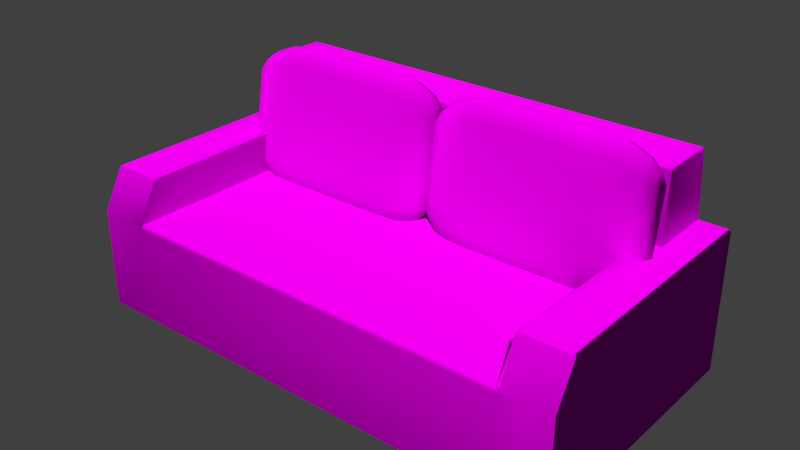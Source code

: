 # Source: decoration_furniture_couch_1.blend  (saved by Blender 2.70.0; exported with 4.5.12 LTS)
import bpy
from mathutils import Matrix  # noqa: F401  (used for matrix-valued properties, if any)

bpy.ops.wm.read_factory_settings(use_empty=True)
scene = bpy.context.scene
scene.name = 'Scene'

# ---- collections
col_collection_1 = bpy.data.collections.new('Collection 1'); scene.collection.children.link(col_collection_1)

# ---- images (referenced by path relative to the original .blend; pixels are not part of the script)
import os
ASSET_DIR = os.environ.get("B2B_ASSET_DIR", "")  # directory of the original .blend (textures are referenced by path, not embedded)
HERE = os.path.dirname(os.path.abspath(__file__))  # packed textures are extracted next to this script under _unpacked/

def load_image(name, relpath, width, height, colorspace="sRGB"):
    """Load a texture the original file referenced (path relative to the .blend, or extracted next to this script)."""
    p = next((c for c in (os.path.join(HERE, relpath), os.path.join(ASSET_DIR, relpath)) if relpath and os.path.exists(c)), "")
    if p:
        img = bpy.data.images.load(p, check_existing=True)
        img.name = name
    else:  # same state as the original file: an image datablock whose file is absent (Cycles renders it pink)
        img = bpy.data.images.new(name, width, height)
        img.source = "FILE"
        img.filepath = "//" + (relpath or name)
    img.colorspace_settings.name = colorspace
    return img
img_decoration_furniture_textile_1_diffuse_jpg = load_image('decoration_furniture_textile_1_diffuse.jpg', 'Texturen/decoration_furniture_textile_1_diffuse.jpg', 1024, 1024, 'sRGB')
img_decoration_furniture_textile_1_normal_jpg = load_image('decoration_furniture_textile_1_normal.jpg', 'Texturen/decoration_furniture_textile_1_normal.jpg', 1024, 1024, 'sRGB')

# ---- materials (node trees are filled in below, after node groups)
mat_decoration_furniture_couch_1_base_textile_1 = bpy.data.materials.new('decoration_furniture_couch_1_base_textile_1')
mat_decoration_furniture_couch_1_base_textile_1.alpha_threshold = 0.0
mat_decoration_furniture_couch_1_base_textile_1.roughness = 0.5
mat_decoration_furniture_couch_1_base_textile_1.line_color = (0.0, 0.0, 0.0, 1.0)

# ---- material node trees
mat_decoration_furniture_couch_1_base_textile_1.use_nodes = True; mat_decoration_furniture_couch_1_base_textile_1.node_tree.nodes.clear()
_N = mat_decoration_furniture_couch_1_base_textile_1.node_tree.nodes; _L = mat_decoration_furniture_couch_1_base_textile_1.node_tree.links
n0 = _N.new('ShaderNodeOutputMaterial'); n0.name = 'Material Output'; n0.location = (300, 300)
n1 = _N.new('ShaderNodeTexCoord'); n1.name = 'Texture Coordinate'; n1.location = (-711, 312)
n2 = _N.new('ShaderNodeTexImage'); n2.name = 'Image Texture'; n2.location = (-440, 443)
n2.width = 140
n2.image = img_decoration_furniture_textile_1_diffuse_jpg
n3 = _N.new('ShaderNodeTexImage'); n3.name = 'Image Texture.001'; n3.location = (-470, 170)
n3.width = 140
n3.image = img_decoration_furniture_textile_1_normal_jpg
n4 = _N.new('ShaderNodeNormalMap'); n4.name = 'Normal Map'; n4.location = (-228, 158)
n5 = _N.new('ShaderNodeBsdfDiffuse'); n5.name = 'Diffuse BSDF'; n5.location = (10, 300)
_L.new(n5.outputs[0], n0.inputs[0])
_L.new(n1.outputs[2], n2.inputs[0])
_L.new(n1.outputs[2], n3.inputs[0])
_L.new(n2.outputs[0], n5.inputs[0])
_L.new(n4.outputs[0], n5.inputs[2])
_L.new(n3.outputs[0], n4.inputs[1])
n0.is_active_output = True

# ---- world
world_world = bpy.data.worlds.new('World'); scene.world = world_world
world_world.color = (0.05088, 0.05088, 0.05088)
world_world.use_sun_shadow = False
world_world.sun_shadow_jitter_overblur = 0.0
world_world.cycles.sampling_method = 'MANUAL'
world_world.cycles.sample_map_resolution = 256

# ---- meshes
me_cube_006 = bpy.data.meshes.new('Cube.006')
me_cube_006.from_pydata([(-1.129, 0.0632, 0.3721), (0.9408, 0.1018, 0.5994), (1.129, -0.0632, -0.3721), (-0.9408, -0.1018, -0.5994), (0.9408, 0.2135, 0.4262), (-0.9408, -0.0608, 0.4728), (-0.9408, 0.1018, 0.5994), (-0.5645, 0.1194, 0.7027), (-0.1882, 0.1194, 0.7027), (0.1882, 0.1194, 0.7027), (0.5645, 0.1194, 0.7027), (0.9408, -0.1018, -0.5994), (0.5645, -0.1194, -0.7027), (0.1882, -0.1194, -0.7027), (-0.1882, -0.1194, -0.7027), (-0.5645, -0.1194, -0.7027), (-0.9408, 0.2135, 0.4262), (-0.5645, 0.2426, 0.501), (-0.1882, 0.2426, 0.501), (0.1882, 0.2426, 0.501), (0.5645, 0.2426, 0.501), (0.9408, -0.0608, 0.4728), (0.5645, -0.06358, 0.553), (0.1882, -0.06358, 0.553), (-0.1882, -0.06358, 0.553), (-0.5645, -0.06358, 0.553), (-1.129, -0.0632, -0.3721), (-1.129, -0.02107, -0.124), (-1.129, 0.02107, 0.124), (1.129, 0.0632, 0.3721), (1.129, 0.02107, 0.124), (1.129, -0.02107, -0.124), (0.9408, 0.0608, -0.4728), (0.9408, 0.1117, -0.1731), (0.9408, 0.1626, 0.1265), (-0.9408, -0.2135, -0.4262), (-0.9408, -0.1626, -0.1265), (-0.9408, -0.1117, 0.1731), (-0.9408, 0.0608, -0.4728), (-0.9408, 0.1117, -0.1731), (-0.9408, 0.1626, 0.1265), (-0.5645, 0.06358, -0.553), (-0.1882, 0.06358, -0.553), (0.1882, 0.06358, -0.553), (0.5645, 0.06358, -0.553), (0.9408, -0.2135, -0.4262), (0.9408, -0.1626, -0.1265), (0.9408, -0.1117, 0.1731), (0.5645, -0.2426, -0.501), (0.5645, -0.1829, -0.1497), (0.5645, -0.1233, 0.2017), (0.1882, -0.2426, -0.501), (0.1882, -0.1829, -0.1497), (0.1882, -0.1233, 0.2017), (-0.1882, -0.2426, -0.501), (-0.1882, -0.1829, -0.1497), (-0.1882, -0.1233, 0.2017), (-0.5645, -0.2426, -0.501), (-0.5645, -0.1829, -0.1497), (-0.5645, -0.1233, 0.2017), (-1.082, -0.08339, -0.4909), (-1.082, -0.02841, 0.4076), (-1.082, 0.08339, 0.4909), (-1.082, 0.02841, -0.4076), (0.9408, -0.007418, 0.5794), (1.082, 0.08339, 0.4909), (-0.9408, 0.1983, 0.5444), (1.082, -0.1614, -0.3753), (1.082, -0.08339, -0.4909), (1.082, 0.1614, 0.3753), (-0.9408, -0.1983, -0.5444), (0.9408, 0.007418, -0.5794), (-0.9408, -0.007418, 0.5794), (-0.5645, -0.002926, 0.6782), (-0.1882, -0.002926, 0.6782), (0.1882, -0.002926, 0.6782), (0.5645, -0.002926, 0.6782), (0.9408, 0.1983, 0.5444), (0.5645, 0.2267, 0.6392), (0.1882, 0.2267, 0.6392), (-0.1882, 0.2267, 0.6392), (-0.5645, 0.2267, 0.6392), (0.9408, -0.1983, -0.5444), (0.5645, -0.2267, -0.6392), (0.1882, -0.2267, -0.6392), (-0.1882, -0.2267, -0.6392), (-0.5645, -0.2267, -0.6392), (-0.9408, 0.007418, -0.5794), (-0.5645, 0.002926, -0.6782), (-0.1882, 0.002926, -0.6782), (0.1882, 0.002926, -0.6782), (0.5645, 0.002926, -0.6782), (-0.7527, 0.115, 0.6768), (-0.3763, 0.1194, 0.7027), (1.318e-16, 0.1194, 0.7027), (0.3763, 0.1194, 0.7027), (0.7527, 0.115, 0.6768), (0.7527, -0.115, -0.6768), (0.3763, -0.1194, -0.7027), (-1.318e-16, -0.1194, -0.7027), (-0.3763, -0.1194, -0.7027), (-0.7527, -0.115, -0.6768), (-0.7527, 0.06288, -0.533), (-0.3763, 0.06358, -0.553), (2.524e-08, 0.06358, -0.553), (0.3763, 0.06358, -0.553), (0.7527, 0.06288, -0.533), (0.7527, -0.2353, -0.4823), (0.3763, -0.2426, -0.501), (-2.524e-08, -0.2426, -0.501), (-0.3763, -0.2426, -0.501), (-0.7527, -0.2353, -0.4823), (-1.082, -0.1614, -0.3753), (-1.082, -0.1171, -0.1144), (-1.082, -0.07273, 0.1466), (-1.082, 0.1614, 0.3753), (-1.082, 0.1171, 0.1144), (-1.082, 0.07273, -0.1466), (1.082, -0.02841, 0.4076), (1.082, -0.07273, 0.1466), (1.082, -0.1171, -0.1144), (1.082, 0.02841, -0.4076), (1.082, 0.07273, -0.1466), (1.082, 0.1171, 0.1144), (-0.7527, 0.2353, 0.4823), (-0.3763, 0.2426, 0.501), (-2.524e-08, 0.2426, 0.501), (0.3763, 0.2426, 0.501), (0.7527, 0.2353, 0.4823), (0.7527, -0.06288, 0.533), (0.7527, -0.1204, 0.1945), (0.7527, -0.1779, -0.1439), (0.3763, -0.06358, 0.553), (0.3763, -0.1233, 0.2017), (0.3763, -0.1829, -0.1497), (2.524e-08, -0.06358, 0.553), (4.206e-09, -0.1233, 0.2017), (-1.262e-08, -0.1829, -0.1497), (-0.3763, -0.06358, 0.553), (-0.3763, -0.1233, 0.2017), (-0.3763, -0.1829, -0.1497), (-0.7527, -0.06288, 0.533), (-0.7527, -0.1204, 0.1945), (-0.7527, -0.1779, -0.1439), (-1.129, -0.04213, -0.2481), (-1.129, 4.446e-10, 2.618e-09), (-1.129, 0.04213, 0.2481), (1.129, 0.04213, 0.2481), (1.129, -4.446e-10, -2.618e-09), (1.129, -0.04213, -0.2481), (0.9408, 0.08625, -0.323), (0.9408, 0.1372, -0.0233), (0.9408, 0.1881, 0.2764), (-0.9408, -0.1881, -0.2764), (-0.9408, -0.1372, 0.0233), (-0.9408, -0.08625, 0.323), (-0.9408, 0.08625, -0.323), (-0.9408, 0.1372, -0.0233), (-0.9408, 0.1881, 0.2764), (0.9408, -0.1881, -0.2764), (0.9408, -0.1372, 0.0233), (0.9408, -0.08625, 0.323), (0.5645, -0.2128, -0.3253), (0.5645, -0.1531, 0.026), (0.5645, -0.09342, 0.3773), (0.1882, -0.2128, -0.3253), (0.1882, -0.1531, 0.026), (0.1882, -0.09342, 0.3773), (-0.1882, -0.2128, -0.3253), (-0.1882, -0.1531, 0.026), (-0.1882, -0.09342, 0.3773), (-0.5645, -0.2128, -0.3253), (-0.5645, -0.1531, 0.026), (-0.5645, -0.09342, 0.3773), (-1.045, -0.00956, -0.4964), (-1.045, 0.1549, 0.4717), (1.045, 0.1549, 0.4717), (1.045, -0.00956, -0.4964), (-1.045, -0.1549, -0.4717), (-1.045, 0.00956, 0.4964), (1.045, 0.00956, 0.4964), (1.045, -0.1549, -0.4717), (-0.7527, -0.004049, 0.6535), (-0.3763, -0.002926, 0.6782), (2.524e-08, -0.002926, 0.6782), (0.3763, -0.002926, 0.6782), (0.7527, -0.004049, 0.6535), (0.7527, 0.2196, 0.6155), (0.3763, 0.2267, 0.6392), (-2.524e-08, 0.2267, 0.6392), (-0.3763, 0.2267, 0.6392), (-0.7527, 0.2196, 0.6155), (0.7527, -0.2196, -0.6155), (0.3763, -0.2267, -0.6392), (-2.524e-08, -0.2267, -0.6392), (-0.3763, -0.2267, -0.6392), (-0.7527, -0.2196, -0.6155), (-0.7527, 0.004049, -0.6535), (-0.3763, 0.002926, -0.6782), (2.524e-08, 0.002926, -0.6782), (0.3763, 0.002926, -0.6782), (0.7527, 0.004049, -0.6535), (-1.082, -0.1392, -0.2448), (-1.082, -0.0949, 0.01612), (-1.082, -0.05057, 0.2771), (-1.082, 0.1392, 0.2448), (-1.082, 0.0949, -0.01612), (-1.082, 0.05057, -0.2771), (1.082, -0.05057, 0.2771), (1.082, -0.0949, 0.01612), (1.082, -0.1392, -0.2448), (1.082, 0.05057, -0.2771), (1.082, 0.0949, -0.01612), (1.082, 0.1392, 0.2448), (0.7527, -0.09163, 0.3637), (0.7527, -0.1491, 0.02533), (0.7527, -0.2066, -0.3131), (0.3763, -0.09342, 0.3773), (0.3763, -0.1531, 0.026), (0.3763, -0.2128, -0.3253), (1.577e-08, -0.09342, 0.3773), (-4.206e-09, -0.1531, 0.026), (-1.998e-08, -0.2128, -0.3253), (-0.3763, -0.09342, 0.3773), (-0.3763, -0.1531, 0.026), (-0.3763, -0.2128, -0.3253), (-0.7527, -0.09163, 0.3637), (-0.7527, -0.1491, 0.02533), (-0.7527, -0.2066, -0.3131)], [], [(0, 146, 204, 61), (0, 61, 179, 62), (0, 62, 175, 115), (0, 115, 205, 146), (1, 96, 186, 64), (1, 64, 180, 65), (1, 65, 176, 77), (1, 77, 187, 96), (2, 149, 210, 67), (2, 67, 181, 68), (2, 68, 177, 121), (2, 121, 211, 149), (3, 101, 196, 70), (3, 70, 178, 60), (3, 60, 174, 87), (3, 87, 197, 101), (4, 128, 187, 77), (4, 77, 176, 69), (4, 69, 213, 152), (5, 155, 226, 141), (5, 141, 182, 72), (5, 72, 179, 61), (5, 61, 204, 155), (6, 62, 179, 72), (6, 72, 182, 92), (6, 92, 191, 66), (6, 66, 175, 62), (7, 92, 182, 73), (7, 73, 183, 93), (7, 93, 190, 81), (7, 81, 191, 92), (8, 93, 183, 74), (8, 74, 184, 94), (8, 94, 189, 80), (8, 80, 190, 93), (9, 94, 184, 75), (9, 75, 185, 95), (9, 95, 188, 79), (9, 79, 189, 94), (10, 95, 185, 76), (10, 76, 186, 96), (10, 96, 187, 78), (10, 78, 188, 95), (11, 68, 181, 82), (11, 82, 192, 97), (11, 97, 201, 71), (11, 71, 177, 68), (12, 97, 192, 83), (12, 83, 193, 98), (12, 98, 200, 91), (12, 91, 201, 97), (13, 98, 193, 84), (13, 84, 194, 99), (13, 99, 199, 90), (13, 90, 200, 98), (14, 99, 194, 85), (14, 85, 195, 100), (14, 100, 198, 89), (14, 89, 199, 99), (15, 100, 195, 86), (15, 86, 196, 101), (15, 101, 197, 88), (15, 88, 198, 100), (16, 158, 205, 115), (16, 115, 175, 66), (16, 66, 191, 124), (17, 124, 191, 81), (17, 81, 190, 125), (18, 125, 190, 80), (18, 80, 189, 126), (19, 126, 189, 79), (19, 79, 188, 127), (20, 127, 188, 78), (20, 78, 187, 128), (21, 161, 208, 118), (21, 118, 180, 64), (21, 64, 186, 129), (21, 129, 214, 161), (22, 164, 214, 129), (22, 129, 186, 76), (22, 76, 185, 132), (22, 132, 217, 164), (23, 167, 217, 132), (23, 132, 185, 75), (23, 75, 184, 135), (23, 135, 220, 167), (24, 170, 220, 135), (24, 135, 184, 74), (24, 74, 183, 138), (24, 138, 223, 170), (25, 173, 223, 138), (25, 138, 183, 73), (25, 73, 182, 141), (25, 141, 226, 173), (26, 60, 178, 112), (26, 112, 202, 144), (26, 144, 207, 63), (26, 63, 174, 60), (27, 144, 202, 113), (27, 113, 203, 145), (27, 145, 206, 117), (27, 117, 207, 144), (28, 145, 203, 114), (28, 114, 204, 146), (28, 146, 205, 116), (28, 116, 206, 145), (29, 65, 180, 118), (29, 118, 208, 147), (29, 147, 213, 69), (29, 69, 176, 65), (30, 147, 208, 119), (30, 119, 209, 148), (30, 148, 212, 123), (30, 123, 213, 147), (31, 148, 209, 120), (31, 120, 210, 149), (31, 149, 211, 122), (31, 122, 212, 148), (32, 71, 201, 106), (32, 150, 211, 121), (32, 121, 177, 71), (33, 151, 212, 122), (33, 122, 211, 150), (34, 152, 213, 123), (34, 123, 212, 151), (35, 70, 196, 111), (35, 111, 228, 153), (35, 153, 202, 112), (35, 112, 178, 70), (36, 153, 228, 143), (36, 143, 227, 154), (36, 154, 203, 113), (36, 113, 202, 153), (37, 154, 227, 142), (37, 142, 226, 155), (37, 155, 204, 114), (37, 114, 203, 154), (38, 87, 174, 63), (38, 63, 207, 156), (38, 102, 197, 87), (39, 156, 207, 117), (39, 117, 206, 157), (40, 157, 206, 116), (40, 116, 205, 158), (41, 88, 197, 102), (41, 103, 198, 88), (42, 89, 198, 103), (42, 104, 199, 89), (43, 90, 199, 104), (43, 105, 200, 90), (44, 91, 200, 105), (44, 106, 201, 91), (45, 82, 181, 67), (45, 67, 210, 159), (45, 159, 216, 107), (45, 107, 192, 82), (46, 159, 210, 120), (46, 120, 209, 160), (46, 160, 215, 131), (46, 131, 216, 159), (47, 160, 209, 119), (47, 119, 208, 161), (47, 161, 214, 130), (47, 130, 215, 160), (48, 83, 192, 107), (48, 107, 216, 162), (48, 162, 219, 108), (48, 108, 193, 83), (49, 162, 216, 131), (49, 131, 215, 163), (49, 163, 218, 134), (49, 134, 219, 162), (50, 163, 215, 130), (50, 130, 214, 164), (50, 164, 217, 133), (50, 133, 218, 163), (51, 84, 193, 108), (51, 108, 219, 165), (51, 165, 222, 109), (51, 109, 194, 84), (52, 165, 219, 134), (52, 134, 218, 166), (52, 166, 221, 137), (52, 137, 222, 165), (53, 166, 218, 133), (53, 133, 217, 167), (53, 167, 220, 136), (53, 136, 221, 166), (54, 85, 194, 109), (54, 109, 222, 168), (54, 168, 225, 110), (54, 110, 195, 85), (55, 168, 222, 137), (55, 137, 221, 169), (55, 169, 224, 140), (55, 140, 225, 168), (56, 169, 221, 136), (56, 136, 220, 170), (56, 170, 223, 139), (56, 139, 224, 169), (57, 86, 195, 110), (57, 110, 225, 171), (57, 171, 228, 111), (57, 111, 196, 86), (58, 171, 225, 140), (58, 140, 224, 172), (58, 172, 227, 143), (58, 143, 228, 171), (59, 172, 224, 139), (59, 139, 223, 173), (59, 173, 226, 142), (59, 142, 227, 172)])
me_cube_006.polygons.foreach_set('use_smooth', [True] * 212)
_uv = me_cube_006.uv_layers.new(name='UVMap')
_uv.uv.foreach_set('vector', [0.3786, 0.6561, 0.3553, 0.6361, 0.4203, 0.5792, 0.4332, 0.5927, 0.3786, 0.6561, 0.4332, 0.5927, 0.4367, 0.6133, 0.4058, 0.6707, 0.3786, 0.6561, 0.4058, 0.6707, 0.3645, 0.7708, 0.3065, 0.7953, 0.3786, 0.6561, 0.3065, 0.7953, 0.2503, 0.7635, 0.3553, 0.6361, 0.6722, 0.5694, 0.6579, 0.5992, 0.5837, 0.5473, 0.5956, 0.5344, 0.6722, 0.5694, 0.5956, 0.5344, 0.6177, 0.5257, 0.6819, 0.537, 0.6722, 0.5694, 0.6819, 0.537, 0.786, 0.5667, 0.8248, 0.6285, 0.6722, 0.5694, 0.8248, 0.6285, 0.8101, 0.6931, 0.6579, 0.5992, 0.6085, 0.3439, 0.6318, 0.3639, 0.5668, 0.4208, 0.5539, 0.4073, 0.6085, 0.3439, 0.5539, 0.4073, 0.5504, 0.3867, 0.5813, 0.3293, 0.6085, 0.3439, 0.5813, 0.3293, 0.6227, 0.2292, 0.6806, 0.2047, 0.6085, 0.3439, 0.6806, 0.2047, 0.7369, 0.2365, 0.6318, 0.3639, 0.315, 0.4306, 0.3292, 0.4008, 0.4035, 0.4527, 0.3916, 0.4656, 0.315, 0.4306, 0.3916, 0.4656, 0.3695, 0.4743, 0.3053, 0.463, 0.315, 0.4306, 0.3053, 0.463, 0.2011, 0.4333, 0.1623, 0.3715, 0.315, 0.4306, 0.1623, 0.3715, 0.177, 0.3069, 0.3292, 0.4008, 0.9472, 0.6306, 0.9234, 0.7342, 0.8101, 0.6931, 0.8248, 0.6285, 0.9472, 0.6306, 0.8248, 0.6285, 0.786, 0.5667, 0.8412, 0.5364, 0.9472, 0.6306, 0.8412, 0.5364, 0.8511, 0.4725, 0.987, 0.5146, 0.4564, 0.5794, 0.4461, 0.5657, 0.4616, 0.5613, 0.4708, 0.5769, 0.4564, 0.5794, 0.4708, 0.5769, 0.4748, 0.6001, 0.4573, 0.6013, 0.4564, 0.5794, 0.4573, 0.6013, 0.4367, 0.6133, 0.4332, 0.5927, 0.4564, 0.5794, 0.4332, 0.5927, 0.4203, 0.5792, 0.4461, 0.5657, 0.4372, 0.6831, 0.4058, 0.6707, 0.4367, 0.6133, 0.4573, 0.6013, 0.4372, 0.6831, 0.4573, 0.6013, 0.4748, 0.6001, 0.4694, 0.6904, 0.4372, 0.6831, 0.4694, 0.6904, 0.4487, 0.8681, 0.389, 0.8396, 0.4372, 0.6831, 0.389, 0.8396, 0.3645, 0.7708, 0.4058, 0.6707, 0.4975, 0.692, 0.4694, 0.6904, 0.4748, 0.6001, 0.4895, 0.5977, 0.4975, 0.692, 0.4895, 0.5977, 0.5039, 0.5942, 0.5249, 0.6896, 0.4975, 0.692, 0.5249, 0.6896, 0.5552, 0.8719, 0.5023, 0.8754, 0.4975, 0.692, 0.5023, 0.8754, 0.4487, 0.8681, 0.4694, 0.6904, 0.5512, 0.682, 0.5249, 0.6896, 0.5039, 0.5942, 0.5191, 0.5895, 0.5512, 0.682, 0.5191, 0.5895, 0.5337, 0.5829, 0.577, 0.6724, 0.5512, 0.682, 0.577, 0.6724, 0.6588, 0.8412, 0.6086, 0.8624, 0.5512, 0.682, 0.6086, 0.8624, 0.5552, 0.8719, 0.5249, 0.6896, 0.6006, 0.6581, 0.577, 0.6724, 0.5337, 0.5829, 0.548, 0.5755, 0.6006, 0.6581, 0.548, 0.5755, 0.561, 0.5665, 0.6228, 0.6422, 0.6006, 0.6581, 0.6228, 0.6422, 0.7471, 0.779, 0.7065, 0.8149, 0.6006, 0.6581, 0.7065, 0.8149, 0.6588, 0.8412, 0.577, 0.6724, 0.6418, 0.6221, 0.6228, 0.6422, 0.561, 0.5665, 0.5727, 0.5574, 0.6418, 0.6221, 0.5727, 0.5574, 0.5837, 0.5473, 0.6579, 0.5992, 0.6418, 0.6221, 0.6579, 0.5992, 0.8101, 0.6931, 0.7826, 0.7397, 0.6418, 0.6221, 0.7826, 0.7397, 0.7471, 0.779, 0.6228, 0.6422, 0.5499, 0.3169, 0.5813, 0.3293, 0.5504, 0.3867, 0.5299, 0.3987, 0.5499, 0.3169, 0.5299, 0.3987, 0.5123, 0.3999, 0.5177, 0.3096, 0.5499, 0.3169, 0.5177, 0.3096, 0.5384, 0.1319, 0.5982, 0.1604, 0.5499, 0.3169, 0.5982, 0.1604, 0.6227, 0.2292, 0.5813, 0.3293, 0.4897, 0.308, 0.5177, 0.3096, 0.5123, 0.3999, 0.4977, 0.4023, 0.4897, 0.308, 0.4977, 0.4023, 0.4832, 0.4058, 0.4622, 0.3104, 0.4897, 0.308, 0.4622, 0.3104, 0.432, 0.1281, 0.4848, 0.1246, 0.4897, 0.308, 0.4848, 0.1246, 0.5384, 0.1319, 0.5177, 0.3096, 0.436, 0.318, 0.4622, 0.3104, 0.4832, 0.4058, 0.4681, 0.4105, 0.436, 0.318, 0.4681, 0.4105, 0.4534, 0.4171, 0.4101, 0.3276, 0.436, 0.318, 0.4101, 0.3276, 0.3284, 0.1588, 0.3786, 0.1376, 0.436, 0.318, 0.3786, 0.1376, 0.432, 0.1281, 0.4622, 0.3104, 0.3865, 0.3419, 0.4101, 0.3276, 0.4534, 0.4171, 0.4392, 0.4245, 0.3865, 0.3419, 0.4392, 0.4245, 0.4261, 0.4335, 0.3643, 0.3578, 0.3865, 0.3419, 0.3643, 0.3578, 0.2401, 0.221, 0.2806, 0.1851, 0.3865, 0.3419, 0.2806, 0.1851, 0.3284, 0.1588, 0.4101, 0.3276, 0.3454, 0.3779, 0.3643, 0.3578, 0.4261, 0.4335, 0.4144, 0.4426, 0.3454, 0.3779, 0.4144, 0.4426, 0.4035, 0.4527, 0.3292, 0.4008, 0.3454, 0.3779, 0.3292, 0.4008, 0.177, 0.3069, 0.2045, 0.2603, 0.3454, 0.3779, 0.2045, 0.2603, 0.2401, 0.221, 0.3643, 0.3578, 0.3147, 0.9368, 0.199, 0.8962, 0.2503, 0.7635, 0.3065, 0.7953, 0.3147, 0.9368, 0.3065, 0.7953, 0.3645, 0.7708, 0.389, 0.8396, 0.3147, 0.9368, 0.389, 0.8396, 0.4487, 0.8681, 0.4107, 0.9824, 0.4901, 0.9999, 0.4107, 0.9824, 0.4487, 0.8681, 0.5023, 0.8754, 0.4901, 0.9999, 0.5023, 0.8754, 0.5552, 0.8719, 0.5686, 0.9988, 0.643, 0.9803, 0.5686, 0.9988, 0.5552, 0.8719, 0.6086, 0.8624, 0.643, 0.9803, 0.6086, 0.8624, 0.6588, 0.8412, 0.7137, 0.9546, 0.7777, 0.9151, 0.7137, 0.9546, 0.6588, 0.8412, 0.7065, 0.8149, 0.7777, 0.9151, 0.7065, 0.8149, 0.7471, 0.779, 0.8383, 0.8683, 0.8879, 0.8073, 0.8383, 0.8683, 0.7471, 0.779, 0.7826, 0.7397, 0.8879, 0.8073, 0.7826, 0.7397, 0.8101, 0.6931, 0.9234, 0.7342, 0.5789, 0.5201, 0.5746, 0.5036, 0.6011, 0.4917, 0.6037, 0.5102, 0.5789, 0.5201, 0.6037, 0.5102, 0.6177, 0.5257, 0.5956, 0.5344, 0.5789, 0.5201, 0.5956, 0.5344, 0.5837, 0.5473, 0.568, 0.5298, 0.5789, 0.5201, 0.568, 0.5298, 0.5614, 0.5129, 0.5746, 0.5036, 0.5579, 0.5373, 0.5494, 0.5197, 0.5614, 0.5129, 0.568, 0.5298, 0.5579, 0.5373, 0.568, 0.5298, 0.5837, 0.5473, 0.5727, 0.5574, 0.5579, 0.5373, 0.5727, 0.5574, 0.561, 0.5665, 0.5463, 0.5441, 0.5579, 0.5373, 0.5463, 0.5441, 0.5371, 0.5257, 0.5494, 0.5197, 0.5341, 0.5507, 0.5246, 0.5318, 0.5371, 0.5257, 0.5463, 0.5441, 0.5341, 0.5507, 0.5463, 0.5441, 0.561, 0.5665, 0.548, 0.5755, 0.5341, 0.5507, 0.548, 0.5755, 0.5337, 0.5829, 0.5213, 0.5573, 0.5341, 0.5507, 0.5213, 0.5573, 0.512, 0.538, 0.5246, 0.5318, 0.5082, 0.5633, 0.4993, 0.5441, 0.512, 0.538, 0.5213, 0.5573, 0.5082, 0.5633, 0.5213, 0.5573, 0.5337, 0.5829, 0.5191, 0.5895, 0.5082, 0.5633, 0.5191, 0.5895, 0.5039, 0.5942, 0.4954, 0.5687, 0.5082, 0.5633, 0.4954, 0.5687, 0.4867, 0.5501, 0.4993, 0.5441, 0.4829, 0.5736, 0.4745, 0.556, 0.4867, 0.5501, 0.4954, 0.5687, 0.4829, 0.5736, 0.4954, 0.5687, 0.5039, 0.5942, 0.4895, 0.5977, 0.4829, 0.5736, 0.4895, 0.5977, 0.4748, 0.6001, 0.4708, 0.5769, 0.4829, 0.5736, 0.4708, 0.5769, 0.4616, 0.5613, 0.4745, 0.556, 0.2999, 0.4933, 0.3053, 0.463, 0.3695, 0.4743, 0.3834, 0.4898, 0.2999, 0.4933, 0.3834, 0.4898, 0.386, 0.5083, 0.3011, 0.5241, 0.2999, 0.4933, 0.3011, 0.5241, 0.136, 0.5274, 0.1459, 0.4636, 0.2999, 0.4933, 0.1459, 0.4636, 0.2011, 0.4333, 0.3053, 0.463, 0.3079, 0.5547, 0.3011, 0.5241, 0.386, 0.5083, 0.3913, 0.5272, 0.3079, 0.5547, 0.3913, 0.5272, 0.399, 0.5458, 0.3202, 0.5839, 0.3079, 0.5547, 0.3202, 0.5839, 0.1651, 0.659, 0.1423, 0.5945, 0.3079, 0.5547, 0.1423, 0.5945, 0.136, 0.5274, 0.3011, 0.5241, 0.3355, 0.6117, 0.3202, 0.5839, 0.399, 0.5458, 0.4088, 0.5633, 0.3355, 0.6117, 0.4088, 0.5633, 0.4203, 0.5792, 0.3553, 0.6361, 0.3355, 0.6117, 0.3553, 0.6361, 0.2503, 0.7635, 0.2016, 0.717, 0.3355, 0.6117, 0.2016, 0.717, 0.1651, 0.659, 0.3202, 0.5839, 0.6873, 0.5067, 0.6819, 0.537, 0.6177, 0.5257, 0.6037, 0.5102, 0.6873, 0.5067, 0.6037, 0.5102, 0.6011, 0.4917, 0.6861, 0.4759, 0.6873, 0.5067, 0.6861, 0.4759, 0.8511, 0.4725, 0.8412, 0.5364, 0.6873, 0.5067, 0.8412, 0.5364, 0.786, 0.5667, 0.6819, 0.537, 0.6793, 0.4452, 0.6861, 0.4759, 0.6011, 0.4917, 0.5958, 0.4728, 0.6793, 0.4452, 0.5958, 0.4728, 0.5881, 0.4542, 0.6669, 0.4161, 0.6793, 0.4452, 0.6669, 0.4161, 0.822, 0.341, 0.8448, 0.4055, 0.6793, 0.4452, 0.8448, 0.4055, 0.8511, 0.4725, 0.6861, 0.4759, 0.6517, 0.3883, 0.6669, 0.4161, 0.5881, 0.4542, 0.5783, 0.4367, 0.6517, 0.3883, 0.5783, 0.4367, 0.5668, 0.4208, 0.6318, 0.3639, 0.6517, 0.3883, 0.6318, 0.3639, 0.7369, 0.2365, 0.7855, 0.283, 0.6517, 0.3883, 0.7855, 0.283, 0.822, 0.341, 0.6669, 0.4161, 0.6724, 0.06316, 0.5982, 0.1604, 0.5384, 0.1319, 0.5765, 0.0176, 0.6724, 0.06316, 0.7881, 0.1038, 0.7369, 0.2365, 0.6806, 0.2047, 0.6724, 0.06316, 0.6806, 0.2047, 0.6227, 0.2292, 0.5982, 0.1604, 0.8827, 0.1786, 0.953, 0.2776, 0.822, 0.341, 0.7855, 0.283, 0.8827, 0.1786, 0.7855, 0.283, 0.7369, 0.2365, 0.7881, 0.1038, 0.987, 0.3941, 0.987, 0.5146, 0.8511, 0.4725, 0.8448, 0.4055, 0.987, 0.3941, 0.8448, 0.4055, 0.822, 0.341, 0.953, 0.2776, 0.4082, 0.4799, 0.3916, 0.4656, 0.4035, 0.4527, 0.4192, 0.4702, 0.4082, 0.4799, 0.4192, 0.4702, 0.4257, 0.4871, 0.4126, 0.4964, 0.4082, 0.4799, 0.4126, 0.4964, 0.386, 0.5083, 0.3834, 0.4898, 0.4082, 0.4799, 0.3834, 0.4898, 0.3695, 0.4743, 0.3916, 0.4656, 0.4189, 0.5143, 0.4126, 0.4964, 0.4257, 0.4871, 0.4332, 0.5058, 0.4189, 0.5143, 0.4332, 0.5058, 0.4419, 0.525, 0.4268, 0.5323, 0.4189, 0.5143, 0.4268, 0.5323, 0.399, 0.5458, 0.3913, 0.5272, 0.4189, 0.5143, 0.3913, 0.5272, 0.386, 0.5083, 0.4126, 0.4964, 0.436, 0.5498, 0.4268, 0.5323, 0.4419, 0.525, 0.4516, 0.5438, 0.436, 0.5498, 0.4516, 0.5438, 0.4616, 0.5613, 0.4461, 0.5657, 0.436, 0.5498, 0.4461, 0.5657, 0.4203, 0.5792, 0.4088, 0.5633, 0.436, 0.5498, 0.4088, 0.5633, 0.399, 0.5458, 0.4268, 0.5323, 0.03998, 0.3694, 0.1623, 0.3715, 0.2011, 0.4333, 0.1459, 0.4636, 0.03998, 0.3694, 0.1459, 0.4636, 0.136, 0.5274, 9.943e-05, 0.4853, 0.03998, 0.3694, 0.06374, 0.2658, 0.177, 0.3069, 0.1623, 0.3715, 9.934e-05, 0.6059, 9.943e-05, 0.4853, 0.136, 0.5274, 0.1423, 0.5945, 9.934e-05, 0.6059, 0.1423, 0.5945, 0.1651, 0.659, 0.03414, 0.7224, 0.1044, 0.8214, 0.03414, 0.7224, 0.1651, 0.659, 0.2016, 0.717, 0.1044, 0.8214, 0.2016, 0.717, 0.2503, 0.7635, 0.199, 0.8962, 0.09927, 0.1927, 0.2045, 0.2603, 0.177, 0.3069, 0.06374, 0.2658, 0.09927, 0.1927, 0.1488, 0.1317, 0.2401, 0.221, 0.2045, 0.2603, 0.2095, 0.0849, 0.2806, 0.1851, 0.2401, 0.221, 0.1488, 0.1317, 0.2095, 0.0849, 0.2735, 0.04542, 0.3284, 0.1588, 0.2806, 0.1851, 0.3442, 0.01968, 0.3786, 0.1376, 0.3284, 0.1588, 0.2735, 0.04542, 0.3442, 0.01968, 0.4185, 0.001162, 0.432, 0.1281, 0.3786, 0.1376, 0.4971, 9.934e-05, 0.4848, 0.1246, 0.432, 0.1281, 0.4185, 0.001162, 0.4971, 9.934e-05, 0.5765, 0.0176, 0.5384, 0.1319, 0.4848, 0.1246, 0.5307, 0.4206, 0.5299, 0.3987, 0.5504, 0.3867, 0.5539, 0.4073, 0.5307, 0.4206, 0.5539, 0.4073, 0.5668, 0.4208, 0.541, 0.4343, 0.5307, 0.4206, 0.541, 0.4343, 0.5255, 0.4387, 0.5163, 0.4231, 0.5307, 0.4206, 0.5163, 0.4231, 0.5123, 0.3999, 0.5299, 0.3987, 0.5511, 0.4502, 0.541, 0.4343, 0.5668, 0.4208, 0.5783, 0.4367, 0.5511, 0.4502, 0.5783, 0.4367, 0.5881, 0.4542, 0.5604, 0.4677, 0.5511, 0.4502, 0.5604, 0.4677, 0.5452, 0.475, 0.5355, 0.4562, 0.5511, 0.4502, 0.5355, 0.4562, 0.5255, 0.4387, 0.541, 0.4343, 0.5683, 0.4857, 0.5604, 0.4677, 0.5881, 0.4542, 0.5958, 0.4728, 0.5683, 0.4857, 0.5958, 0.4728, 0.6011, 0.4917, 0.5746, 0.5036, 0.5683, 0.4857, 0.5746, 0.5036, 0.5614, 0.5129, 0.5539, 0.4942, 0.5683, 0.4857, 0.5539, 0.4942, 0.5452, 0.475, 0.5604, 0.4677, 0.5042, 0.4264, 0.4977, 0.4023, 0.5123, 0.3999, 0.5163, 0.4231, 0.5042, 0.4264, 0.5163, 0.4231, 0.5255, 0.4387, 0.5127, 0.444, 0.5042, 0.4264, 0.5127, 0.444, 0.5004, 0.4499, 0.4917, 0.4313, 0.5042, 0.4264, 0.4917, 0.4313, 0.4832, 0.4058, 0.4977, 0.4023, 0.5223, 0.4623, 0.5127, 0.444, 0.5255, 0.4387, 0.5355, 0.4562, 0.5223, 0.4623, 0.5355, 0.4562, 0.5452, 0.475, 0.532, 0.4814, 0.5223, 0.4623, 0.532, 0.4814, 0.519, 0.4877, 0.5097, 0.4687, 0.5223, 0.4623, 0.5097, 0.4687, 0.5004, 0.4499, 0.5127, 0.444, 0.541, 0.5008, 0.532, 0.4814, 0.5452, 0.475, 0.5539, 0.4942, 0.541, 0.5008, 0.5539, 0.4942, 0.5614, 0.5129, 0.5494, 0.5197, 0.541, 0.5008, 0.5494, 0.5197, 0.5371, 0.5257, 0.5281, 0.5068, 0.541, 0.5008, 0.5281, 0.5068, 0.519, 0.4877, 0.532, 0.4814, 0.4789, 0.4367, 0.4681, 0.4105, 0.4832, 0.4058, 0.4917, 0.4313, 0.4789, 0.4367, 0.4917, 0.4313, 0.5004, 0.4499, 0.4878, 0.4559, 0.4789, 0.4367, 0.4878, 0.4559, 0.4752, 0.462, 0.4658, 0.4427, 0.4789, 0.4367, 0.4658, 0.4427, 0.4534, 0.4171, 0.4681, 0.4105, 0.497, 0.4748, 0.4878, 0.4559, 0.5004, 0.4499, 0.5097, 0.4687, 0.497, 0.4748, 0.5097, 0.4687, 0.519, 0.4877, 0.5063, 0.4938, 0.497, 0.4748, 0.5063, 0.4938, 0.4936, 0.5, 0.4844, 0.481, 0.497, 0.4748, 0.4844, 0.481, 0.4752, 0.462, 0.4878, 0.4559, 0.5155, 0.5129, 0.5063, 0.4938, 0.519, 0.4877, 0.5281, 0.5068, 0.5155, 0.5129, 0.5281, 0.5068, 0.5371, 0.5257, 0.5246, 0.5318, 0.5155, 0.5129, 0.5246, 0.5318, 0.512, 0.538, 0.5028, 0.519, 0.5155, 0.5129, 0.5028, 0.519, 0.4936, 0.5, 0.5063, 0.4938, 0.453, 0.4493, 0.4392, 0.4245, 0.4534, 0.4171, 0.4658, 0.4427, 0.453, 0.4493, 0.4658, 0.4427, 0.4752, 0.462, 0.4626, 0.4682, 0.453, 0.4493, 0.4626, 0.4682, 0.45, 0.4743, 0.4408, 0.4559, 0.453, 0.4493, 0.4408, 0.4559, 0.4261, 0.4335, 0.4392, 0.4245, 0.4717, 0.4871, 0.4626, 0.4682, 0.4752, 0.462, 0.4844, 0.481, 0.4717, 0.4871, 0.4844, 0.481, 0.4936, 0.5, 0.4808, 0.5062, 0.4717, 0.4871, 0.4808, 0.5062, 0.4681, 0.5123, 0.459, 0.4932, 0.4717, 0.4871, 0.459, 0.4932, 0.45, 0.4743, 0.4626, 0.4682, 0.4901, 0.5251, 0.4808, 0.5062, 0.4936, 0.5, 0.5028, 0.519, 0.4901, 0.5251, 0.5028, 0.519, 0.512, 0.538, 0.4993, 0.5441, 0.4901, 0.5251, 0.4993, 0.5441, 0.4867, 0.5501, 0.4774, 0.5313, 0.4901, 0.5251, 0.4774, 0.5313, 0.4681, 0.5123, 0.4808, 0.5062, 0.4292, 0.4627, 0.4144, 0.4426, 0.4261, 0.4335, 0.4408, 0.4559, 0.4292, 0.4627, 0.4408, 0.4559, 0.45, 0.4743, 0.4378, 0.4803, 0.4292, 0.4627, 0.4378, 0.4803, 0.4257, 0.4871, 0.4192, 0.4702, 0.4292, 0.4627, 0.4192, 0.4702, 0.4035, 0.4527, 0.4144, 0.4426, 0.4462, 0.4992, 0.4378, 0.4803, 0.45, 0.4743, 0.459, 0.4932, 0.4462, 0.4992, 0.459, 0.4932, 0.4681, 0.5123, 0.4552, 0.5186, 0.4462, 0.4992, 0.4552, 0.5186, 0.4419, 0.525, 0.4332, 0.5058, 0.4462, 0.4992, 0.4332, 0.5058, 0.4257, 0.4871, 0.4378, 0.4803, 0.4648, 0.5377, 0.4552, 0.5186, 0.4681, 0.5123, 0.4774, 0.5313, 0.4648, 0.5377, 0.4774, 0.5313, 0.4867, 0.5501, 0.4745, 0.556, 0.4648, 0.5377, 0.4745, 0.556, 0.4616, 0.5613, 0.4516, 0.5438, 0.4648, 0.5377, 0.4516, 0.5438, 0.4419, 0.525, 0.4552, 0.5186])
me_cube_006.materials.append(mat_decoration_furniture_couch_1_base_textile_1)
me_cube_006.use_remesh_preserve_volume = False
me_cube_006.use_remesh_preserve_attributes = False
me_cube_006.use_mirror_vertex_groups = False
me_cube_006.update()
me_cube_005 = bpy.data.meshes.new('Cube.005')
me_cube_005.from_pydata([(-1.129, 0.0632, 0.3721), (0.9408, 0.1018, 0.5994), (1.129, -0.0632, -0.3721), (-0.9408, -0.1018, -0.5994), (0.9408, 0.2135, 0.4262), (-0.9408, -0.0608, 0.4728), (-0.9408, 0.1018, 0.5994), (-0.5645, 0.1194, 0.7027), (-0.1882, 0.1194, 0.7027), (0.1882, 0.1194, 0.7027), (0.5645, 0.1194, 0.7027), (0.9408, -0.1018, -0.5994), (0.5645, -0.1194, -0.7027), (0.1882, -0.1194, -0.7027), (-0.1882, -0.1194, -0.7027), (-0.5645, -0.1194, -0.7027), (-0.9408, 0.2135, 0.4262), (-0.5645, 0.2426, 0.501), (-0.1882, 0.2426, 0.501), (0.1882, 0.2426, 0.501), (0.5645, 0.2426, 0.501), (0.9408, -0.0608, 0.4728), (0.5645, -0.06358, 0.553), (0.1882, -0.06358, 0.553), (-0.1882, -0.06358, 0.553), (-0.5645, -0.06358, 0.553), (-1.129, -0.0632, -0.3721), (-1.129, -0.02107, -0.124), (-1.129, 0.02107, 0.124), (1.129, 0.0632, 0.3721), (1.129, 0.02107, 0.124), (1.129, -0.02107, -0.124), (0.9408, 0.0608, -0.4728), (0.9408, 0.1117, -0.1731), (0.9408, 0.1626, 0.1265), (-0.9408, -0.2135, -0.4262), (-0.9408, -0.1626, -0.1265), (-0.9408, -0.1117, 0.1731), (-0.9408, 0.0608, -0.4728), (-0.9408, 0.1117, -0.1731), (-0.9408, 0.1626, 0.1265), (-0.5645, 0.06358, -0.553), (-0.1882, 0.06358, -0.553), (0.1882, 0.06358, -0.553), (0.5645, 0.06358, -0.553), (0.9408, -0.2135, -0.4262), (0.9408, -0.1626, -0.1265), (0.9408, -0.1117, 0.1731), (0.5645, -0.2426, -0.501), (0.5645, -0.1829, -0.1497), (0.5645, -0.1233, 0.2017), (0.1882, -0.2426, -0.501), (0.1882, -0.1829, -0.1497), (0.1882, -0.1233, 0.2017), (-0.1882, -0.2426, -0.501), (-0.1882, -0.1829, -0.1497), (-0.1882, -0.1233, 0.2017), (-0.5645, -0.2426, -0.501), (-0.5645, -0.1829, -0.1497), (-0.5645, -0.1233, 0.2017), (-1.082, -0.08339, -0.4909), (-1.082, -0.02841, 0.4076), (-1.082, 0.08339, 0.4909), (-1.082, 0.02841, -0.4076), (0.9408, -0.007418, 0.5794), (1.082, 0.08339, 0.4909), (-0.9408, 0.1983, 0.5444), (1.082, -0.1614, -0.3753), (1.082, -0.08339, -0.4909), (1.082, 0.1614, 0.3753), (-0.9408, -0.1983, -0.5444), (0.9408, 0.007418, -0.5794), (-0.9408, -0.007418, 0.5794), (-0.5645, -0.002926, 0.6782), (-0.1882, -0.002926, 0.6782), (0.1882, -0.002926, 0.6782), (0.5645, -0.002926, 0.6782), (0.9408, 0.1983, 0.5444), (0.5645, 0.2267, 0.6392), (0.1882, 0.2267, 0.6392), (-0.1882, 0.2267, 0.6392), (-0.5645, 0.2267, 0.6392), (0.9408, -0.1983, -0.5444), (0.5645, -0.2267, -0.6392), (0.1882, -0.2267, -0.6392), (-0.1882, -0.2267, -0.6392), (-0.5645, -0.2267, -0.6392), (-0.9408, 0.007418, -0.5794), (-0.5645, 0.002926, -0.6782), (-0.1882, 0.002926, -0.6782), (0.1882, 0.002926, -0.6782), (0.5645, 0.002926, -0.6782), (-0.7527, 0.115, 0.6768), (-0.3763, 0.1194, 0.7027), (1.318e-16, 0.1194, 0.7027), (0.3763, 0.1194, 0.7027), (0.7527, 0.115, 0.6768), (0.7527, -0.115, -0.6768), (0.3763, -0.1194, -0.7027), (-1.318e-16, -0.1194, -0.7027), (-0.3763, -0.1194, -0.7027), (-0.7527, -0.115, -0.6768), (-0.7527, 0.06288, -0.533), (-0.3763, 0.06358, -0.553), (2.524e-08, 0.06358, -0.553), (0.3763, 0.06358, -0.553), (0.7527, 0.06288, -0.533), (0.7527, -0.2353, -0.4823), (0.3763, -0.2426, -0.501), (-2.524e-08, -0.2426, -0.501), (-0.3763, -0.2426, -0.501), (-0.7527, -0.2353, -0.4823), (-1.082, -0.1614, -0.3753), (-1.082, -0.1171, -0.1144), (-1.082, -0.07273, 0.1466), (-1.082, 0.1614, 0.3753), (-1.082, 0.1171, 0.1144), (-1.082, 0.07273, -0.1466), (1.082, -0.02841, 0.4076), (1.082, -0.07273, 0.1466), (1.082, -0.1171, -0.1144), (1.082, 0.02841, -0.4076), (1.082, 0.07273, -0.1466), (1.082, 0.1171, 0.1144), (-0.7527, 0.2353, 0.4823), (-0.3763, 0.2426, 0.501), (-2.524e-08, 0.2426, 0.501), (0.3763, 0.2426, 0.501), (0.7527, 0.2353, 0.4823), (0.7527, -0.06288, 0.533), (0.7527, -0.1204, 0.1945), (0.7527, -0.1779, -0.1439), (0.3763, -0.06358, 0.553), (0.3763, -0.1233, 0.2017), (0.3763, -0.1829, -0.1497), (2.524e-08, -0.06358, 0.553), (4.206e-09, -0.1233, 0.2017), (-1.262e-08, -0.1829, -0.1497), (-0.3763, -0.06358, 0.553), (-0.3763, -0.1233, 0.2017), (-0.3763, -0.1829, -0.1497), (-0.7527, -0.06288, 0.533), (-0.7527, -0.1204, 0.1945), (-0.7527, -0.1779, -0.1439), (-1.129, -0.04213, -0.2481), (-1.129, 4.446e-10, 2.618e-09), (-1.129, 0.04213, 0.2481), (1.129, 0.04213, 0.2481), (1.129, -4.446e-10, -2.618e-09), (1.129, -0.04213, -0.2481), (0.9408, 0.08625, -0.323), (0.9408, 0.1372, -0.0233), (0.9408, 0.1881, 0.2764), (-0.9408, -0.1881, -0.2764), (-0.9408, -0.1372, 0.0233), (-0.9408, -0.08625, 0.323), (-0.9408, 0.08625, -0.323), (-0.9408, 0.1372, -0.0233), (-0.9408, 0.1881, 0.2764), (0.9408, -0.1881, -0.2764), (0.9408, -0.1372, 0.0233), (0.9408, -0.08625, 0.323), (0.5645, -0.2128, -0.3253), (0.5645, -0.1531, 0.026), (0.5645, -0.09342, 0.3773), (0.1882, -0.2128, -0.3253), (0.1882, -0.1531, 0.026), (0.1882, -0.09342, 0.3773), (-0.1882, -0.2128, -0.3253), (-0.1882, -0.1531, 0.026), (-0.1882, -0.09342, 0.3773), (-0.5645, -0.2128, -0.3253), (-0.5645, -0.1531, 0.026), (-0.5645, -0.09342, 0.3773), (-1.045, -0.00956, -0.4964), (-1.045, 0.1549, 0.4717), (1.045, 0.1549, 0.4717), (1.045, -0.00956, -0.4964), (-1.045, -0.1549, -0.4717), (-1.045, 0.00956, 0.4964), (1.045, 0.00956, 0.4964), (1.045, -0.1549, -0.4717), (-0.7527, -0.004049, 0.6535), (-0.3763, -0.002926, 0.6782), (2.524e-08, -0.002926, 0.6782), (0.3763, -0.002926, 0.6782), (0.7527, -0.004049, 0.6535), (0.7527, 0.2196, 0.6155), (0.3763, 0.2267, 0.6392), (-2.524e-08, 0.2267, 0.6392), (-0.3763, 0.2267, 0.6392), (-0.7527, 0.2196, 0.6155), (0.7527, -0.2196, -0.6155), (0.3763, -0.2267, -0.6392), (-2.524e-08, -0.2267, -0.6392), (-0.3763, -0.2267, -0.6392), (-0.7527, -0.2196, -0.6155), (-0.7527, 0.004049, -0.6535), (-0.3763, 0.002926, -0.6782), (2.524e-08, 0.002926, -0.6782), (0.3763, 0.002926, -0.6782), (0.7527, 0.004049, -0.6535), (-1.082, -0.1392, -0.2448), (-1.082, -0.0949, 0.01612), (-1.082, -0.05057, 0.2771), (-1.082, 0.1392, 0.2448), (-1.082, 0.0949, -0.01612), (-1.082, 0.05057, -0.2771), (1.082, -0.05057, 0.2771), (1.082, -0.0949, 0.01612), (1.082, -0.1392, -0.2448), (1.082, 0.05057, -0.2771), (1.082, 0.0949, -0.01612), (1.082, 0.1392, 0.2448), (0.7527, -0.09163, 0.3637), (0.7527, -0.1491, 0.02533), (0.7527, -0.2066, -0.3131), (0.3763, -0.09342, 0.3773), (0.3763, -0.1531, 0.026), (0.3763, -0.2128, -0.3253), (1.577e-08, -0.09342, 0.3773), (-4.206e-09, -0.1531, 0.026), (-1.998e-08, -0.2128, -0.3253), (-0.3763, -0.09342, 0.3773), (-0.3763, -0.1531, 0.026), (-0.3763, -0.2128, -0.3253), (-0.7527, -0.09163, 0.3637), (-0.7527, -0.1491, 0.02533), (-0.7527, -0.2066, -0.3131)], [], [(0, 146, 204, 61), (0, 61, 179, 62), (0, 62, 175, 115), (0, 115, 205, 146), (1, 96, 186, 64), (1, 64, 180, 65), (1, 65, 176, 77), (1, 77, 187, 96), (2, 149, 210, 67), (2, 67, 181, 68), (2, 68, 177, 121), (2, 121, 211, 149), (3, 101, 196, 70), (3, 70, 178, 60), (3, 60, 174, 87), (3, 87, 197, 101), (4, 128, 187, 77), (4, 77, 176, 69), (4, 69, 213, 152), (5, 155, 226, 141), (5, 141, 182, 72), (5, 72, 179, 61), (5, 61, 204, 155), (6, 62, 179, 72), (6, 72, 182, 92), (6, 92, 191, 66), (6, 66, 175, 62), (7, 92, 182, 73), (7, 73, 183, 93), (7, 93, 190, 81), (7, 81, 191, 92), (8, 93, 183, 74), (8, 74, 184, 94), (8, 94, 189, 80), (8, 80, 190, 93), (9, 94, 184, 75), (9, 75, 185, 95), (9, 95, 188, 79), (9, 79, 189, 94), (10, 95, 185, 76), (10, 76, 186, 96), (10, 96, 187, 78), (10, 78, 188, 95), (11, 68, 181, 82), (11, 82, 192, 97), (11, 97, 201, 71), (11, 71, 177, 68), (12, 97, 192, 83), (12, 83, 193, 98), (12, 98, 200, 91), (12, 91, 201, 97), (13, 98, 193, 84), (13, 84, 194, 99), (13, 99, 199, 90), (13, 90, 200, 98), (14, 99, 194, 85), (14, 85, 195, 100), (14, 100, 198, 89), (14, 89, 199, 99), (15, 100, 195, 86), (15, 86, 196, 101), (15, 101, 197, 88), (15, 88, 198, 100), (16, 158, 205, 115), (16, 115, 175, 66), (16, 66, 191, 124), (17, 124, 191, 81), (17, 81, 190, 125), (18, 125, 190, 80), (18, 80, 189, 126), (19, 126, 189, 79), (19, 79, 188, 127), (20, 127, 188, 78), (20, 78, 187, 128), (21, 161, 208, 118), (21, 118, 180, 64), (21, 64, 186, 129), (21, 129, 214, 161), (22, 164, 214, 129), (22, 129, 186, 76), (22, 76, 185, 132), (22, 132, 217, 164), (23, 167, 217, 132), (23, 132, 185, 75), (23, 75, 184, 135), (23, 135, 220, 167), (24, 170, 220, 135), (24, 135, 184, 74), (24, 74, 183, 138), (24, 138, 223, 170), (25, 173, 223, 138), (25, 138, 183, 73), (25, 73, 182, 141), (25, 141, 226, 173), (26, 60, 178, 112), (26, 112, 202, 144), (26, 144, 207, 63), (26, 63, 174, 60), (27, 144, 202, 113), (27, 113, 203, 145), (27, 145, 206, 117), (27, 117, 207, 144), (28, 145, 203, 114), (28, 114, 204, 146), (28, 146, 205, 116), (28, 116, 206, 145), (29, 65, 180, 118), (29, 118, 208, 147), (29, 147, 213, 69), (29, 69, 176, 65), (30, 147, 208, 119), (30, 119, 209, 148), (30, 148, 212, 123), (30, 123, 213, 147), (31, 148, 209, 120), (31, 120, 210, 149), (31, 149, 211, 122), (31, 122, 212, 148), (32, 71, 201, 106), (32, 150, 211, 121), (32, 121, 177, 71), (33, 151, 212, 122), (33, 122, 211, 150), (34, 152, 213, 123), (34, 123, 212, 151), (35, 70, 196, 111), (35, 111, 228, 153), (35, 153, 202, 112), (35, 112, 178, 70), (36, 153, 228, 143), (36, 143, 227, 154), (36, 154, 203, 113), (36, 113, 202, 153), (37, 154, 227, 142), (37, 142, 226, 155), (37, 155, 204, 114), (37, 114, 203, 154), (38, 87, 174, 63), (38, 63, 207, 156), (38, 102, 197, 87), (39, 156, 207, 117), (39, 117, 206, 157), (40, 157, 206, 116), (40, 116, 205, 158), (41, 88, 197, 102), (41, 103, 198, 88), (42, 89, 198, 103), (42, 104, 199, 89), (43, 90, 199, 104), (43, 105, 200, 90), (44, 91, 200, 105), (44, 106, 201, 91), (45, 82, 181, 67), (45, 67, 210, 159), (45, 159, 216, 107), (45, 107, 192, 82), (46, 159, 210, 120), (46, 120, 209, 160), (46, 160, 215, 131), (46, 131, 216, 159), (47, 160, 209, 119), (47, 119, 208, 161), (47, 161, 214, 130), (47, 130, 215, 160), (48, 83, 192, 107), (48, 107, 216, 162), (48, 162, 219, 108), (48, 108, 193, 83), (49, 162, 216, 131), (49, 131, 215, 163), (49, 163, 218, 134), (49, 134, 219, 162), (50, 163, 215, 130), (50, 130, 214, 164), (50, 164, 217, 133), (50, 133, 218, 163), (51, 84, 193, 108), (51, 108, 219, 165), (51, 165, 222, 109), (51, 109, 194, 84), (52, 165, 219, 134), (52, 134, 218, 166), (52, 166, 221, 137), (52, 137, 222, 165), (53, 166, 218, 133), (53, 133, 217, 167), (53, 167, 220, 136), (53, 136, 221, 166), (54, 85, 194, 109), (54, 109, 222, 168), (54, 168, 225, 110), (54, 110, 195, 85), (55, 168, 222, 137), (55, 137, 221, 169), (55, 169, 224, 140), (55, 140, 225, 168), (56, 169, 221, 136), (56, 136, 220, 170), (56, 170, 223, 139), (56, 139, 224, 169), (57, 86, 195, 110), (57, 110, 225, 171), (57, 171, 228, 111), (57, 111, 196, 86), (58, 171, 225, 140), (58, 140, 224, 172), (58, 172, 227, 143), (58, 143, 228, 171), (59, 172, 224, 139), (59, 139, 223, 173), (59, 173, 226, 142), (59, 142, 227, 172)])
me_cube_005.polygons.foreach_set('use_smooth', [True] * 212)
_uv = me_cube_005.uv_layers.new(name='UVMap')
_uv.uv.foreach_set('vector', [0.3786, 0.6561, 0.3553, 0.6361, 0.4203, 0.5792, 0.4332, 0.5927, 0.3786, 0.6561, 0.4332, 0.5927, 0.4367, 0.6133, 0.4058, 0.6707, 0.3786, 0.6561, 0.4058, 0.6707, 0.3645, 0.7708, 0.3065, 0.7953, 0.3786, 0.6561, 0.3065, 0.7953, 0.2503, 0.7635, 0.3553, 0.6361, 0.6722, 0.5694, 0.6579, 0.5992, 0.5837, 0.5473, 0.5956, 0.5344, 0.6722, 0.5694, 0.5956, 0.5344, 0.6177, 0.5257, 0.6819, 0.537, 0.6722, 0.5694, 0.6819, 0.537, 0.786, 0.5667, 0.8248, 0.6285, 0.6722, 0.5694, 0.8248, 0.6285, 0.8101, 0.6931, 0.6579, 0.5992, 0.6085, 0.3439, 0.6318, 0.3639, 0.5668, 0.4208, 0.5539, 0.4073, 0.6085, 0.3439, 0.5539, 0.4073, 0.5504, 0.3867, 0.5813, 0.3293, 0.6085, 0.3439, 0.5813, 0.3293, 0.6227, 0.2292, 0.6806, 0.2047, 0.6085, 0.3439, 0.6806, 0.2047, 0.7369, 0.2365, 0.6318, 0.3639, 0.315, 0.4306, 0.3292, 0.4008, 0.4035, 0.4527, 0.3916, 0.4656, 0.315, 0.4306, 0.3916, 0.4656, 0.3695, 0.4743, 0.3053, 0.463, 0.315, 0.4306, 0.3053, 0.463, 0.2011, 0.4333, 0.1623, 0.3715, 0.315, 0.4306, 0.1623, 0.3715, 0.177, 0.3069, 0.3292, 0.4008, 0.9472, 0.6306, 0.9234, 0.7342, 0.8101, 0.6931, 0.8248, 0.6285, 0.9472, 0.6306, 0.8248, 0.6285, 0.786, 0.5667, 0.8412, 0.5364, 0.9472, 0.6306, 0.8412, 0.5364, 0.8511, 0.4725, 0.987, 0.5146, 0.4564, 0.5794, 0.4461, 0.5657, 0.4616, 0.5613, 0.4708, 0.5769, 0.4564, 0.5794, 0.4708, 0.5769, 0.4748, 0.6001, 0.4573, 0.6013, 0.4564, 0.5794, 0.4573, 0.6013, 0.4367, 0.6133, 0.4332, 0.5927, 0.4564, 0.5794, 0.4332, 0.5927, 0.4203, 0.5792, 0.4461, 0.5657, 0.4372, 0.6831, 0.4058, 0.6707, 0.4367, 0.6133, 0.4573, 0.6013, 0.4372, 0.6831, 0.4573, 0.6013, 0.4748, 0.6001, 0.4694, 0.6904, 0.4372, 0.6831, 0.4694, 0.6904, 0.4487, 0.8681, 0.389, 0.8396, 0.4372, 0.6831, 0.389, 0.8396, 0.3645, 0.7708, 0.4058, 0.6707, 0.4975, 0.692, 0.4694, 0.6904, 0.4748, 0.6001, 0.4895, 0.5977, 0.4975, 0.692, 0.4895, 0.5977, 0.5039, 0.5942, 0.5249, 0.6896, 0.4975, 0.692, 0.5249, 0.6896, 0.5552, 0.8719, 0.5023, 0.8754, 0.4975, 0.692, 0.5023, 0.8754, 0.4487, 0.8681, 0.4694, 0.6904, 0.5512, 0.682, 0.5249, 0.6896, 0.5039, 0.5942, 0.5191, 0.5895, 0.5512, 0.682, 0.5191, 0.5895, 0.5337, 0.5829, 0.577, 0.6724, 0.5512, 0.682, 0.577, 0.6724, 0.6588, 0.8412, 0.6086, 0.8624, 0.5512, 0.682, 0.6086, 0.8624, 0.5552, 0.8719, 0.5249, 0.6896, 0.6006, 0.6581, 0.577, 0.6724, 0.5337, 0.5829, 0.548, 0.5755, 0.6006, 0.6581, 0.548, 0.5755, 0.561, 0.5665, 0.6228, 0.6422, 0.6006, 0.6581, 0.6228, 0.6422, 0.7471, 0.779, 0.7065, 0.8149, 0.6006, 0.6581, 0.7065, 0.8149, 0.6588, 0.8412, 0.577, 0.6724, 0.6418, 0.6221, 0.6228, 0.6422, 0.561, 0.5665, 0.5727, 0.5574, 0.6418, 0.6221, 0.5727, 0.5574, 0.5837, 0.5473, 0.6579, 0.5992, 0.6418, 0.6221, 0.6579, 0.5992, 0.8101, 0.6931, 0.7826, 0.7397, 0.6418, 0.6221, 0.7826, 0.7397, 0.7471, 0.779, 0.6228, 0.6422, 0.5499, 0.3169, 0.5813, 0.3293, 0.5504, 0.3867, 0.5299, 0.3987, 0.5499, 0.3169, 0.5299, 0.3987, 0.5123, 0.3999, 0.5177, 0.3096, 0.5499, 0.3169, 0.5177, 0.3096, 0.5384, 0.1319, 0.5982, 0.1604, 0.5499, 0.3169, 0.5982, 0.1604, 0.6227, 0.2292, 0.5813, 0.3293, 0.4897, 0.308, 0.5177, 0.3096, 0.5123, 0.3999, 0.4977, 0.4023, 0.4897, 0.308, 0.4977, 0.4023, 0.4832, 0.4058, 0.4622, 0.3104, 0.4897, 0.308, 0.4622, 0.3104, 0.432, 0.1281, 0.4848, 0.1246, 0.4897, 0.308, 0.4848, 0.1246, 0.5384, 0.1319, 0.5177, 0.3096, 0.436, 0.318, 0.4622, 0.3104, 0.4832, 0.4058, 0.4681, 0.4105, 0.436, 0.318, 0.4681, 0.4105, 0.4534, 0.4171, 0.4101, 0.3276, 0.436, 0.318, 0.4101, 0.3276, 0.3284, 0.1588, 0.3786, 0.1376, 0.436, 0.318, 0.3786, 0.1376, 0.432, 0.1281, 0.4622, 0.3104, 0.3865, 0.3419, 0.4101, 0.3276, 0.4534, 0.4171, 0.4392, 0.4245, 0.3865, 0.3419, 0.4392, 0.4245, 0.4261, 0.4335, 0.3643, 0.3578, 0.3865, 0.3419, 0.3643, 0.3578, 0.2401, 0.221, 0.2806, 0.1851, 0.3865, 0.3419, 0.2806, 0.1851, 0.3284, 0.1588, 0.4101, 0.3276, 0.3454, 0.3779, 0.3643, 0.3578, 0.4261, 0.4335, 0.4144, 0.4426, 0.3454, 0.3779, 0.4144, 0.4426, 0.4035, 0.4527, 0.3292, 0.4008, 0.3454, 0.3779, 0.3292, 0.4008, 0.177, 0.3069, 0.2045, 0.2603, 0.3454, 0.3779, 0.2045, 0.2603, 0.2401, 0.221, 0.3643, 0.3578, 0.3147, 0.9368, 0.199, 0.8962, 0.2503, 0.7635, 0.3065, 0.7953, 0.3147, 0.9368, 0.3065, 0.7953, 0.3645, 0.7708, 0.389, 0.8396, 0.3147, 0.9368, 0.389, 0.8396, 0.4487, 0.8681, 0.4107, 0.9824, 0.4901, 0.9999, 0.4107, 0.9824, 0.4487, 0.8681, 0.5023, 0.8754, 0.4901, 0.9999, 0.5023, 0.8754, 0.5552, 0.8719, 0.5686, 0.9988, 0.643, 0.9803, 0.5686, 0.9988, 0.5552, 0.8719, 0.6086, 0.8624, 0.643, 0.9803, 0.6086, 0.8624, 0.6588, 0.8412, 0.7137, 0.9546, 0.7777, 0.9151, 0.7137, 0.9546, 0.6588, 0.8412, 0.7065, 0.8149, 0.7777, 0.9151, 0.7065, 0.8149, 0.7471, 0.779, 0.8383, 0.8683, 0.8879, 0.8073, 0.8383, 0.8683, 0.7471, 0.779, 0.7826, 0.7397, 0.8879, 0.8073, 0.7826, 0.7397, 0.8101, 0.6931, 0.9234, 0.7342, 0.5789, 0.5201, 0.5746, 0.5036, 0.6011, 0.4917, 0.6037, 0.5102, 0.5789, 0.5201, 0.6037, 0.5102, 0.6177, 0.5257, 0.5956, 0.5344, 0.5789, 0.5201, 0.5956, 0.5344, 0.5837, 0.5473, 0.568, 0.5298, 0.5789, 0.5201, 0.568, 0.5298, 0.5614, 0.5129, 0.5746, 0.5036, 0.5579, 0.5373, 0.5494, 0.5197, 0.5614, 0.5129, 0.568, 0.5298, 0.5579, 0.5373, 0.568, 0.5298, 0.5837, 0.5473, 0.5727, 0.5574, 0.5579, 0.5373, 0.5727, 0.5574, 0.561, 0.5665, 0.5463, 0.5441, 0.5579, 0.5373, 0.5463, 0.5441, 0.5371, 0.5257, 0.5494, 0.5197, 0.5341, 0.5507, 0.5246, 0.5318, 0.5371, 0.5257, 0.5463, 0.5441, 0.5341, 0.5507, 0.5463, 0.5441, 0.561, 0.5665, 0.548, 0.5755, 0.5341, 0.5507, 0.548, 0.5755, 0.5337, 0.5829, 0.5213, 0.5573, 0.5341, 0.5507, 0.5213, 0.5573, 0.512, 0.538, 0.5246, 0.5318, 0.5082, 0.5633, 0.4993, 0.5441, 0.512, 0.538, 0.5213, 0.5573, 0.5082, 0.5633, 0.5213, 0.5573, 0.5337, 0.5829, 0.5191, 0.5895, 0.5082, 0.5633, 0.5191, 0.5895, 0.5039, 0.5942, 0.4954, 0.5687, 0.5082, 0.5633, 0.4954, 0.5687, 0.4867, 0.5501, 0.4993, 0.5441, 0.4829, 0.5736, 0.4745, 0.556, 0.4867, 0.5501, 0.4954, 0.5687, 0.4829, 0.5736, 0.4954, 0.5687, 0.5039, 0.5942, 0.4895, 0.5977, 0.4829, 0.5736, 0.4895, 0.5977, 0.4748, 0.6001, 0.4708, 0.5769, 0.4829, 0.5736, 0.4708, 0.5769, 0.4616, 0.5613, 0.4745, 0.556, 0.2999, 0.4933, 0.3053, 0.463, 0.3695, 0.4743, 0.3834, 0.4898, 0.2999, 0.4933, 0.3834, 0.4898, 0.386, 0.5083, 0.3011, 0.5241, 0.2999, 0.4933, 0.3011, 0.5241, 0.136, 0.5274, 0.1459, 0.4636, 0.2999, 0.4933, 0.1459, 0.4636, 0.2011, 0.4333, 0.3053, 0.463, 0.3079, 0.5547, 0.3011, 0.5241, 0.386, 0.5083, 0.3913, 0.5272, 0.3079, 0.5547, 0.3913, 0.5272, 0.399, 0.5458, 0.3202, 0.5839, 0.3079, 0.5547, 0.3202, 0.5839, 0.1651, 0.659, 0.1423, 0.5945, 0.3079, 0.5547, 0.1423, 0.5945, 0.136, 0.5274, 0.3011, 0.5241, 0.3355, 0.6117, 0.3202, 0.5839, 0.399, 0.5458, 0.4088, 0.5633, 0.3355, 0.6117, 0.4088, 0.5633, 0.4203, 0.5792, 0.3553, 0.6361, 0.3355, 0.6117, 0.3553, 0.6361, 0.2503, 0.7635, 0.2016, 0.717, 0.3355, 0.6117, 0.2016, 0.717, 0.1651, 0.659, 0.3202, 0.5839, 0.6873, 0.5067, 0.6819, 0.537, 0.6177, 0.5257, 0.6037, 0.5102, 0.6873, 0.5067, 0.6037, 0.5102, 0.6011, 0.4917, 0.6861, 0.4759, 0.6873, 0.5067, 0.6861, 0.4759, 0.8511, 0.4725, 0.8412, 0.5364, 0.6873, 0.5067, 0.8412, 0.5364, 0.786, 0.5667, 0.6819, 0.537, 0.6793, 0.4452, 0.6861, 0.4759, 0.6011, 0.4917, 0.5958, 0.4728, 0.6793, 0.4452, 0.5958, 0.4728, 0.5881, 0.4542, 0.6669, 0.4161, 0.6793, 0.4452, 0.6669, 0.4161, 0.822, 0.341, 0.8448, 0.4055, 0.6793, 0.4452, 0.8448, 0.4055, 0.8511, 0.4725, 0.6861, 0.4759, 0.6517, 0.3883, 0.6669, 0.4161, 0.5881, 0.4542, 0.5783, 0.4367, 0.6517, 0.3883, 0.5783, 0.4367, 0.5668, 0.4208, 0.6318, 0.3639, 0.6517, 0.3883, 0.6318, 0.3639, 0.7369, 0.2365, 0.7855, 0.283, 0.6517, 0.3883, 0.7855, 0.283, 0.822, 0.341, 0.6669, 0.4161, 0.6724, 0.06316, 0.5982, 0.1604, 0.5384, 0.1319, 0.5765, 0.0176, 0.6724, 0.06316, 0.7881, 0.1038, 0.7369, 0.2365, 0.6806, 0.2047, 0.6724, 0.06316, 0.6806, 0.2047, 0.6227, 0.2292, 0.5982, 0.1604, 0.8827, 0.1786, 0.953, 0.2776, 0.822, 0.341, 0.7855, 0.283, 0.8827, 0.1786, 0.7855, 0.283, 0.7369, 0.2365, 0.7881, 0.1038, 0.987, 0.3941, 0.987, 0.5146, 0.8511, 0.4725, 0.8448, 0.4055, 0.987, 0.3941, 0.8448, 0.4055, 0.822, 0.341, 0.953, 0.2776, 0.4082, 0.4799, 0.3916, 0.4656, 0.4035, 0.4527, 0.4192, 0.4702, 0.4082, 0.4799, 0.4192, 0.4702, 0.4257, 0.4871, 0.4126, 0.4964, 0.4082, 0.4799, 0.4126, 0.4964, 0.386, 0.5083, 0.3834, 0.4898, 0.4082, 0.4799, 0.3834, 0.4898, 0.3695, 0.4743, 0.3916, 0.4656, 0.4189, 0.5143, 0.4126, 0.4964, 0.4257, 0.4871, 0.4332, 0.5058, 0.4189, 0.5143, 0.4332, 0.5058, 0.4419, 0.525, 0.4268, 0.5323, 0.4189, 0.5143, 0.4268, 0.5323, 0.399, 0.5458, 0.3913, 0.5272, 0.4189, 0.5143, 0.3913, 0.5272, 0.386, 0.5083, 0.4126, 0.4964, 0.436, 0.5498, 0.4268, 0.5323, 0.4419, 0.525, 0.4516, 0.5438, 0.436, 0.5498, 0.4516, 0.5438, 0.4616, 0.5613, 0.4461, 0.5657, 0.436, 0.5498, 0.4461, 0.5657, 0.4203, 0.5792, 0.4088, 0.5633, 0.436, 0.5498, 0.4088, 0.5633, 0.399, 0.5458, 0.4268, 0.5323, 0.03998, 0.3694, 0.1623, 0.3715, 0.2011, 0.4333, 0.1459, 0.4636, 0.03998, 0.3694, 0.1459, 0.4636, 0.136, 0.5274, 9.943e-05, 0.4853, 0.03998, 0.3694, 0.06374, 0.2658, 0.177, 0.3069, 0.1623, 0.3715, 9.934e-05, 0.6059, 9.943e-05, 0.4853, 0.136, 0.5274, 0.1423, 0.5945, 9.934e-05, 0.6059, 0.1423, 0.5945, 0.1651, 0.659, 0.03414, 0.7224, 0.1044, 0.8214, 0.03414, 0.7224, 0.1651, 0.659, 0.2016, 0.717, 0.1044, 0.8214, 0.2016, 0.717, 0.2503, 0.7635, 0.199, 0.8962, 0.09927, 0.1927, 0.2045, 0.2603, 0.177, 0.3069, 0.06374, 0.2658, 0.09927, 0.1927, 0.1488, 0.1317, 0.2401, 0.221, 0.2045, 0.2603, 0.2095, 0.0849, 0.2806, 0.1851, 0.2401, 0.221, 0.1488, 0.1317, 0.2095, 0.0849, 0.2735, 0.04542, 0.3284, 0.1588, 0.2806, 0.1851, 0.3442, 0.01968, 0.3786, 0.1376, 0.3284, 0.1588, 0.2735, 0.04542, 0.3442, 0.01968, 0.4185, 0.001162, 0.432, 0.1281, 0.3786, 0.1376, 0.4971, 9.934e-05, 0.4848, 0.1246, 0.432, 0.1281, 0.4185, 0.001162, 0.4971, 9.934e-05, 0.5765, 0.0176, 0.5384, 0.1319, 0.4848, 0.1246, 0.5307, 0.4206, 0.5299, 0.3987, 0.5504, 0.3867, 0.5539, 0.4073, 0.5307, 0.4206, 0.5539, 0.4073, 0.5668, 0.4208, 0.541, 0.4343, 0.5307, 0.4206, 0.541, 0.4343, 0.5255, 0.4387, 0.5163, 0.4231, 0.5307, 0.4206, 0.5163, 0.4231, 0.5123, 0.3999, 0.5299, 0.3987, 0.5511, 0.4502, 0.541, 0.4343, 0.5668, 0.4208, 0.5783, 0.4367, 0.5511, 0.4502, 0.5783, 0.4367, 0.5881, 0.4542, 0.5604, 0.4677, 0.5511, 0.4502, 0.5604, 0.4677, 0.5452, 0.475, 0.5355, 0.4562, 0.5511, 0.4502, 0.5355, 0.4562, 0.5255, 0.4387, 0.541, 0.4343, 0.5683, 0.4857, 0.5604, 0.4677, 0.5881, 0.4542, 0.5958, 0.4728, 0.5683, 0.4857, 0.5958, 0.4728, 0.6011, 0.4917, 0.5746, 0.5036, 0.5683, 0.4857, 0.5746, 0.5036, 0.5614, 0.5129, 0.5539, 0.4942, 0.5683, 0.4857, 0.5539, 0.4942, 0.5452, 0.475, 0.5604, 0.4677, 0.5042, 0.4264, 0.4977, 0.4023, 0.5123, 0.3999, 0.5163, 0.4231, 0.5042, 0.4264, 0.5163, 0.4231, 0.5255, 0.4387, 0.5127, 0.444, 0.5042, 0.4264, 0.5127, 0.444, 0.5004, 0.4499, 0.4917, 0.4313, 0.5042, 0.4264, 0.4917, 0.4313, 0.4832, 0.4058, 0.4977, 0.4023, 0.5223, 0.4623, 0.5127, 0.444, 0.5255, 0.4387, 0.5355, 0.4562, 0.5223, 0.4623, 0.5355, 0.4562, 0.5452, 0.475, 0.532, 0.4814, 0.5223, 0.4623, 0.532, 0.4814, 0.519, 0.4877, 0.5097, 0.4687, 0.5223, 0.4623, 0.5097, 0.4687, 0.5004, 0.4499, 0.5127, 0.444, 0.541, 0.5008, 0.532, 0.4814, 0.5452, 0.475, 0.5539, 0.4942, 0.541, 0.5008, 0.5539, 0.4942, 0.5614, 0.5129, 0.5494, 0.5197, 0.541, 0.5008, 0.5494, 0.5197, 0.5371, 0.5257, 0.5281, 0.5068, 0.541, 0.5008, 0.5281, 0.5068, 0.519, 0.4877, 0.532, 0.4814, 0.4789, 0.4367, 0.4681, 0.4105, 0.4832, 0.4058, 0.4917, 0.4313, 0.4789, 0.4367, 0.4917, 0.4313, 0.5004, 0.4499, 0.4878, 0.4559, 0.4789, 0.4367, 0.4878, 0.4559, 0.4752, 0.462, 0.4658, 0.4427, 0.4789, 0.4367, 0.4658, 0.4427, 0.4534, 0.4171, 0.4681, 0.4105, 0.497, 0.4748, 0.4878, 0.4559, 0.5004, 0.4499, 0.5097, 0.4687, 0.497, 0.4748, 0.5097, 0.4687, 0.519, 0.4877, 0.5063, 0.4938, 0.497, 0.4748, 0.5063, 0.4938, 0.4936, 0.5, 0.4844, 0.481, 0.497, 0.4748, 0.4844, 0.481, 0.4752, 0.462, 0.4878, 0.4559, 0.5155, 0.5129, 0.5063, 0.4938, 0.519, 0.4877, 0.5281, 0.5068, 0.5155, 0.5129, 0.5281, 0.5068, 0.5371, 0.5257, 0.5246, 0.5318, 0.5155, 0.5129, 0.5246, 0.5318, 0.512, 0.538, 0.5028, 0.519, 0.5155, 0.5129, 0.5028, 0.519, 0.4936, 0.5, 0.5063, 0.4938, 0.453, 0.4493, 0.4392, 0.4245, 0.4534, 0.4171, 0.4658, 0.4427, 0.453, 0.4493, 0.4658, 0.4427, 0.4752, 0.462, 0.4626, 0.4682, 0.453, 0.4493, 0.4626, 0.4682, 0.45, 0.4743, 0.4408, 0.4559, 0.453, 0.4493, 0.4408, 0.4559, 0.4261, 0.4335, 0.4392, 0.4245, 0.4717, 0.4871, 0.4626, 0.4682, 0.4752, 0.462, 0.4844, 0.481, 0.4717, 0.4871, 0.4844, 0.481, 0.4936, 0.5, 0.4808, 0.5062, 0.4717, 0.4871, 0.4808, 0.5062, 0.4681, 0.5123, 0.459, 0.4932, 0.4717, 0.4871, 0.459, 0.4932, 0.45, 0.4743, 0.4626, 0.4682, 0.4901, 0.5251, 0.4808, 0.5062, 0.4936, 0.5, 0.5028, 0.519, 0.4901, 0.5251, 0.5028, 0.519, 0.512, 0.538, 0.4993, 0.5441, 0.4901, 0.5251, 0.4993, 0.5441, 0.4867, 0.5501, 0.4774, 0.5313, 0.4901, 0.5251, 0.4774, 0.5313, 0.4681, 0.5123, 0.4808, 0.5062, 0.4292, 0.4627, 0.4144, 0.4426, 0.4261, 0.4335, 0.4408, 0.4559, 0.4292, 0.4627, 0.4408, 0.4559, 0.45, 0.4743, 0.4378, 0.4803, 0.4292, 0.4627, 0.4378, 0.4803, 0.4257, 0.4871, 0.4192, 0.4702, 0.4292, 0.4627, 0.4192, 0.4702, 0.4035, 0.4527, 0.4144, 0.4426, 0.4462, 0.4992, 0.4378, 0.4803, 0.45, 0.4743, 0.459, 0.4932, 0.4462, 0.4992, 0.459, 0.4932, 0.4681, 0.5123, 0.4552, 0.5186, 0.4462, 0.4992, 0.4552, 0.5186, 0.4419, 0.525, 0.4332, 0.5058, 0.4462, 0.4992, 0.4332, 0.5058, 0.4257, 0.4871, 0.4378, 0.4803, 0.4648, 0.5377, 0.4552, 0.5186, 0.4681, 0.5123, 0.4774, 0.5313, 0.4648, 0.5377, 0.4774, 0.5313, 0.4867, 0.5501, 0.4745, 0.556, 0.4648, 0.5377, 0.4745, 0.556, 0.4616, 0.5613, 0.4516, 0.5438, 0.4648, 0.5377, 0.4516, 0.5438, 0.4419, 0.525, 0.4552, 0.5186])
me_cube_005.materials.append(mat_decoration_furniture_couch_1_base_textile_1)
me_cube_005.use_remesh_preserve_volume = False
me_cube_005.use_remesh_preserve_attributes = False
me_cube_005.use_mirror_vertex_groups = False
me_cube_005.update()
me_cube_001 = bpy.data.meshes.new('Cube.001')
me_cube_001.from_pydata([(-2.0, -1.0, -1.0), (-2.0, 1.0, -1.0), (2.0, 1.0, -1.0), (2.0, -1.0, -1.0), (-2.0, 1.0, 0.0), (2.0, 1.0, 0.0), (2.2, 1.0, -1.0), (2.2, -1.0, -1.0), (2.2, -1.0, 0.0), (2.2, 1.0, 0.4), (-2.2, -1.0, -1.0), (-2.2, 1.0, -1.0), (-2.2, -1.0, 0.0), (-2.5, -1.0, -1.0), (-2.5, 1.0, -1.0), (-2.5, -1.0, 0.0), (-2.5, 1.0, 0.0), (2.5, 1.0, -1.0), (2.5, -1.0, -1.0), (2.5, 1.0, 0.0), (2.5, -1.0, 0.0), (-2.2, 1.0, 0.4), (-2.0, 1.649, -1.0), (2.0, 1.649, -1.0), (-2.0, 1.649, 0.0), (2.0, 1.649, 0.0), (2.2, 1.649, -1.0), (2.2, 1.649, 0.0), (2.0, 1.649, 0.4), (2.2, 1.649, 0.4), (-2.2, 1.649, -1.0), (-2.2, 1.649, 0.0), (-2.5, 1.649, -1.0), (-2.5, 1.649, 0.0), (2.5, 1.649, -1.0), (2.5, 1.649, 0.0), (-2.0, 1.649, 0.4), (-2.2, 1.649, 0.4), (2.0, 1.583, 1.088), (-2.0, 1.583, 1.088), (2.0, 1.0, 0.3793), (2.021, 1.0, 0.4), (2.0, 1.0, 0.4207), (1.979, 1.0, 0.4), (2.021, -0.7675, 0.4), (2.0, -0.7883, 0.3793), (2.2, -0.7883, 0.3793), (2.2, -0.7675, 0.4), (2.5, 1.0, 0.3793), (2.479, 1.0, 0.4), (2.479, -0.7675, 0.4), (2.5, -0.7883, 0.3793), (2.479, 1.649, 0.4), (2.5, 1.649, 0.3793), (-2.0, -0.7883, 0.3877), (-2.012, -0.7759, 0.4), (-2.012, 1.0, 0.4), (-2.0, 1.0, 0.3877), (-1.988, 1.0, 0.4), (-2.0, 1.0, 0.4123), (-2.2, -0.7883, 0.3877), (-2.2, -0.7759, 0.4), (-2.5, -0.7883, 0.3877), (-2.488, -0.7759, 0.4), (-2.5, 1.0, 0.3877), (-2.488, 1.0, 0.4), (-2.5, 1.649, 0.3877), (-2.488, 1.649, 0.4), (-2.0, -1.0, -0.0286), (-2.0, -0.9714, 0.0), (-2.0, -1.0, 0.0286), (-2.029, -1.0, 0.0), (2.0, -0.9714, 0.0), (2.0, -1.0, -0.0286), (2.029, -1.0, 0.0), (2.0, -1.0, 0.0286), (2.2, 1.018, 1.071), (2.183, 1.036, 1.088), (2.0, 1.018, 1.071), (2.0, 1.036, 1.088), (-2.0, 1.036, 1.088), (-2.0, 1.018, 1.071), (-2.183, 1.036, 1.088), (-2.2, 1.018, 1.071), (2.183, 1.583, 1.088), (2.2, 1.583, 1.071), (-2.2, 1.583, 1.071), (-2.183, 1.583, 1.088)], [], [(1, 0, 10, 11), (31, 33, 66, 67, 37), (3, 2, 6, 7), (70, 69, 4, 57, 54), (0, 1, 2, 3), (0, 68, 71, 12, 10), (1, 11, 30, 22), (75, 74, 8, 46, 45), (36, 37, 86, 87, 39), (5, 72, 75, 45, 40), (9, 29, 85, 76), (9, 47, 50, 49), (9, 49, 52, 29), (87, 82, 80, 39), (11, 10, 13, 14), (28, 36, 39, 38), (12, 71, 70, 54, 60), (15, 16, 14, 13), (27, 29, 52, 53, 35), (16, 15, 62, 64), (10, 12, 15, 13), (19, 20, 18, 17), (48, 19, 35, 53), (46, 8, 20, 51), (7, 6, 17, 18), (8, 7, 18, 20), (14, 16, 33, 32), (74, 73, 3, 7, 8), (15, 12, 60, 62), (65, 21, 37, 67), (72, 5, 4, 69), (11, 14, 32, 30), (4, 5, 40, 43, 58, 57), (24, 25, 23, 22), (27, 25, 28, 29), (23, 25, 27, 26), (24, 22, 30, 31), (31, 30, 32, 33), (26, 27, 35, 34), (24, 31, 37, 36), (2, 1, 22, 23), (6, 2, 23, 26), (16, 64, 66, 33), (36, 28, 25, 24), (19, 17, 34, 35), (17, 6, 26, 34), (20, 19, 48, 51), (61, 21, 65, 63), (80, 79, 38, 39), (29, 28, 38, 84, 85), (59, 58, 43, 42, 78, 81), (37, 21, 83, 86), (42, 41, 9, 76, 78), (21, 56, 59, 81, 83), (40, 41, 42, 43), (50, 47, 46, 51), (40, 45, 44, 41), (47, 44, 45, 46), (52, 49, 48, 53), (49, 50, 51, 48), (41, 44, 47, 9), (56, 57, 58, 59), (54, 57, 56, 55), (60, 54, 55, 61), (63, 65, 64, 62), (62, 60, 61, 63), (65, 67, 66, 64), (55, 56, 21, 61), (68, 69, 70, 71), (72, 73, 74, 75), (72, 69, 68, 73), (73, 68, 0, 3), (86, 83, 82, 87), (76, 85, 84, 77), (83, 81, 80, 82), (77, 79, 78, 76), (79, 80, 81, 78), (84, 38, 79, 77)])
me_cube_001.polygons.foreach_set('use_smooth', [True] * 78)
_uv = me_cube_001.uv_layers.new(name='UVMap')
_uv.uv.foreach_set('vector', [0.893, 0.7538, 0.893, 0.01884, 0.9318, 0.01884, 0.9318, 0.7538, -0.4698, 2.85, -0.5621, 2.808, -0.5068, 2.688, -0.5013, 2.686, -0.4128, 2.727, 0.1165, 0.01884, 0.1165, 0.7538, 0.07771, 0.7538, 0.07771, 0.01884, -0.4593, 1.571, -0.4377, 1.56, -0.06233, 2.28, -0.1544, 2.425, -0.5199, 1.704, 0.893, 0.01884, 0.893, 0.7538, 0.1165, 0.7538, 0.1165, 0.01884, -0.4079, 1.023, -0.4406, 1.531, -0.4645, 1.546, -0.5596, 1.53, -0.5079, 1.014, 0.893, 0.7538, 0.9318, 0.7538, 0.9318, 0.9922, 0.893, 0.9922, 1.492, 1.564, 1.497, 1.539, 1.591, 1.524, 1.628, 1.695, 1.549, 1.694, 0.0522, 0.3363, 0.007794, 0.3363, 0.007795, 0.0223, 0.01152, 0.0145, 0.0522, 0.01453, 1.062, 2.409, 1.47, 1.552, 1.492, 1.564, 1.549, 1.694, 1.122, 2.54, 1.24, 2.573, 1.34, 2.866, 1.123, 2.96, 1.073, 2.795, 1.24, 2.573, 1.627, 1.708, 1.757, 1.715, 1.383, 2.585, 1.24, 2.573, 1.383, 2.585, 1.435, 2.841, 1.34, 2.866, -0.221, 2.863, -0.1429, 2.715, -0.08028, 2.718, -0.1586, 2.893, 0.9318, 0.7538, 0.9318, 0.01884, 0.99, 0.01884, 0.99, 0.7538, 0.9404, 0.3363, 0.0522, 0.3363, 0.0522, 0.01453, 0.9404, 0.01453, -0.5596, 1.53, -0.4645, 1.546, -0.4593, 1.571, -0.5199, 1.704, -0.6023, 1.703, 0.03117, 0.4478, 0.7126, 0.4269, 0.7194, 0.7962, 0.03008, 0.7966, 1.376, 3.003, 1.34, 2.866, 1.435, 2.841, 1.444, 2.846, 1.479, 2.976, 0.7126, 0.4269, 0.03117, 0.4478, 0.03008, 0.3157, 0.7027, 0.283, -0.5079, 1.014, -0.5596, 1.53, -0.7099, 1.515, -0.6622, 0.9995, 0.7263, 0.6395, 0.0225, 0.632, 0.0229, 0.2789, 0.7292, 0.2797, 0.7226, 0.7765, 0.7263, 0.6395, 0.9651, 0.6407, 0.9657, 0.781, 1.628, 1.695, 1.591, 1.524, 1.745, 1.508, 1.768, 1.701, 0.07771, 0.01884, 0.07771, 0.7538, 0.01948, 0.7538, 0.01947, 0.01884, 1.591, 1.524, 1.546, 1.013, 1.699, 0.9995, 1.745, 1.508, 0.7194, 0.7962, 0.7126, 0.4269, 0.9727, 0.4246, 0.9672, 0.8008, 1.497, 1.539, 1.474, 1.525, 1.447, 1.022, 1.546, 1.013, 1.591, 1.524, -0.7099, 1.515, -0.5596, 1.53, -0.6023, 1.703, -0.7279, 1.705, -0.4096, 2.45, -0.2637, 2.455, -0.4128, 2.727, -0.5013, 2.686, 0.9904, 0.01278, 0.9904, 0.9913, 0.006167, 0.9913, 0.006167, 0.01278, 0.9318, 0.7538, 0.99, 0.7538, 0.99, 0.9922, 0.9318, 0.9922, -0.06233, 2.28, 1.062, 2.409, 1.122, 2.54, 1.116, 2.551, -0.1458, 2.437, -0.1544, 2.425, 0.0522, 0.5227, 0.9404, 0.5227, 0.9404, 0.9885, 0.05221, 0.9885, 0.9848, 0.5227, 0.9404, 0.5227, 0.9404, 0.3363, 0.9848, 0.3363, 0.9404, 0.9885, 0.9404, 0.5227, 0.9848, 0.5227, 0.9848, 0.9885, 0.0522, 0.5227, 0.05221, 0.9885, 0.007797, 0.9885, 0.007795, 0.5227, -0.4698, 2.85, -0.6123, 3.158, -0.7046, 3.115, -0.5621, 2.808, 1.467, 3.347, 1.376, 3.003, 1.479, 2.976, 1.57, 3.319, 0.0522, 0.5227, 0.007795, 0.5227, 0.007794, 0.3363, 0.0522, 0.3363, 0.1165, 0.7538, 0.893, 0.7538, 0.893, 0.9922, 0.1165, 0.9922, 0.07771, 0.7538, 0.1165, 0.7538, 0.1165, 0.9922, 0.07771, 0.9922, 0.7126, 0.4269, 0.7027, 0.283, 0.977, 0.2694, 0.9727, 0.4246, 0.0522, 0.3363, 0.9404, 0.3363, 0.9404, 0.5227, 0.0522, 0.5227, 0.7263, 0.6395, 0.7292, 0.2797, 0.9639, 0.2789, 0.9651, 0.6407, 0.01948, 0.7538, 0.07771, 0.7538, 0.07771, 0.9922, 0.01948, 0.9922, 0.0225, 0.632, 0.7263, 0.6395, 0.7226, 0.7765, 0.02162, 0.7652, -0.6023, 1.711, -0.2637, 2.455, -0.4096, 2.45, -0.7225, 1.712, -0.08028, 2.718, 1.006, 2.793, 1.049, 2.978, -0.1586, 2.893, 0.9848, 0.3363, 0.9404, 0.3363, 0.9404, 0.01453, 0.9811, 0.0145, 0.9848, 0.0223, -0.1504, 2.443, -0.1458, 2.437, 1.116, 2.551, 1.125, 2.561, 1.007, 2.782, -0.07958, 2.707, -0.4128, 2.727, -0.2637, 2.455, -0.1471, 2.707, -0.2279, 2.86, 1.125, 2.561, 1.137, 2.552, 1.24, 2.573, 1.073, 2.795, 1.007, 2.782, -0.2637, 2.455, -0.1627, 2.438, -0.1504, 2.443, -0.07958, 2.707, -0.1471, 2.707, 1.122, 2.54, 1.137, 2.552, 1.125, 2.561, 1.116, 2.551, 1.757, 1.715, 1.627, 1.708, 1.628, 1.695, 1.768, 1.701, 1.122, 2.54, 1.549, 1.694, 1.556, 1.706, 1.137, 2.552, 1.627, 1.708, 1.556, 1.706, 1.549, 1.694, 1.628, 1.695, 0.9655, 0.792, 0.7224, 0.7879, 0.7226, 0.7765, 0.9657, 0.781, 0.7224, 0.7879, 0.03, 0.7775, 0.02162, 0.7652, 0.7226, 0.7765, 1.137, 2.552, 1.556, 1.706, 1.627, 1.708, 1.24, 2.573, -0.1627, 2.438, -0.1544, 2.425, -0.1458, 2.437, -0.1504, 2.443, -0.5199, 1.704, -0.1544, 2.425, -0.1627, 2.438, -0.5255, 1.712, -0.6023, 1.703, -0.5199, 1.704, -0.5255, 1.712, -0.6023, 1.711, 0.03781, 0.3037, 0.7023, 0.2744, 0.7027, 0.283, 0.03008, 0.3157, -0.7279, 1.705, -0.6023, 1.703, -0.6023, 1.711, -0.7225, 1.712, 0.7023, 0.2744, 0.9767, 0.262, 0.977, 0.2694, 0.7027, 0.283, -0.5255, 1.712, -0.1627, 2.438, -0.2637, 2.455, -0.6023, 1.711, -0.4406, 1.531, -0.4377, 1.56, -0.4593, 1.571, -0.4645, 1.546, 1.47, 1.552, 1.474, 1.525, 1.497, 1.539, 1.492, 1.564, 1.47, 1.552, -0.4377, 1.56, -0.4406, 1.531, 1.474, 1.525, 1.474, 1.525, -0.4406, 1.531, -0.4079, 1.023, 1.447, 1.022, -0.2279, 2.86, -0.1471, 2.707, -0.1429, 2.715, -0.221, 2.863, 1.073, 2.795, 1.123, 2.96, 1.115, 2.962, 1.068, 2.801, -0.1471, 2.707, -0.07958, 2.707, -0.08028, 2.718, -0.1429, 2.715, 1.068, 2.801, 1.006, 2.793, 1.007, 2.782, 1.073, 2.795, 1.006, 2.793, -0.08028, 2.718, -0.07958, 2.707, 1.007, 2.782, 1.115, 2.962, 1.049, 2.978, 1.006, 2.793, 1.068, 2.801])
me_cube_001.materials.append(mat_decoration_furniture_couch_1_base_textile_1)
me_cube_001.use_remesh_preserve_volume = False
me_cube_001.use_remesh_preserve_attributes = False
me_cube_001.use_mirror_vertex_groups = False
me_cube_001.update()

# ---- objects
ob_cube_001 = bpy.data.objects.new('Cube.001', me_cube_006)
ob_cube_002 = bpy.data.objects.new('Cube.002', me_cube_005)
ob_cube = bpy.data.objects.new('Cube', me_cube_001)

# ---- transforms, parenting, visibility, modifiers, constraints
ob_cube_001.location = (1.105, 0.809, 0.5953)
ob_cube_001.lineart.crease_threshold = 0.0
ob_cube_002.location = (-1.086, 0.809, 0.5953)
ob_cube_002.lineart.crease_threshold = 0.0
ob_cube.location = (0.0, 0.0, 0.0)
ob_cube.lineart.crease_threshold = 0.0
_m = ob_cube.modifiers.new('EdgeSplit', 'EDGE_SPLIT')
_m.split_angle = 0.8727

# ---- collection membership
col_collection_1.objects.link(ob_cube_001)
col_collection_1.objects.link(ob_cube_002)
col_collection_1.objects.link(ob_cube)

# ---- scene / render settings (as saved in the file)
scene.frame_start = 1; scene.frame_end = 250; scene.frame_set(1)
scene.render.engine = 'CYCLES'
scene.render.resolution_percentage = 50
scene.render.dither_intensity = 0.0
scene.cycles.use_denoising = False
scene.cycles.samples = 10
scene.cycles.sampling_pattern = 'TABULATED_SOBOL'
scene.cycles.light_sampling_threshold = 0.0
scene.cycles.use_adaptive_sampling = False
scene.cycles.use_light_tree = False
scene.cycles.blur_glossy = 0.0
scene.cycles.volume_bounces = 1
scene.cycles.pixel_filter_type = 'GAUSSIAN'
scene.cycles.sample_clamp_indirect = 0.0
scene.view_settings.view_transform = 'Standard'
bpy.context.view_layer.update()

# ---- added for rendering (the .blend has no active camera and no usable light): camera, sun
cam_auto = bpy.data.cameras.new('AutoCamera')
cam_auto.lens = 50.0
cam_auto.sensor_width = 36.0
cam_auto.clip_end = 1000.0
ob_auto_camera = bpy.data.objects.new('AutoCamera', cam_auto)
scene.collection.objects.link(ob_auto_camera)
ob_auto_camera.location = (5.65043, -6.45612, 4.66931)
ob_auto_camera.rotation_euler = (1.09748, -7.21219e-08, 0.694738)
scene.camera = ob_auto_camera
light_auto_sun = bpy.data.lights.new('AutoSun', 'SUN')
light_auto_sun.energy = 3.0
light_auto_sun.angle = 0.0523599
ob_auto_sun = bpy.data.objects.new('AutoSun', light_auto_sun)
scene.collection.objects.link(ob_auto_sun)
ob_auto_sun.rotation_euler = (0.872665, 0.174533, 0.523599)
bpy.context.view_layer.update()
